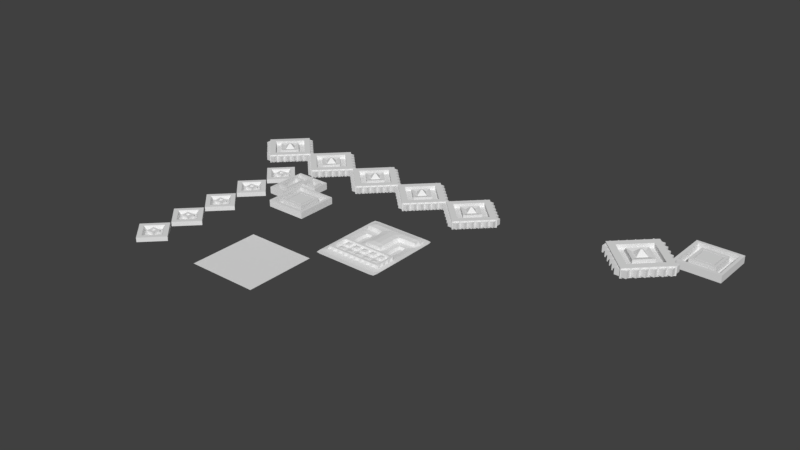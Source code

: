 # Source: wall.blend  (saved by Blender 2.78.0; exported with 4.5.12 LTS)
import bpy
from mathutils import Matrix  # noqa: F401  (used for matrix-valued properties, if any)

bpy.ops.wm.read_factory_settings(use_empty=True)
scene = bpy.context.scene
scene.name = 'Scene'

# ---- collections
col_collection_1 = bpy.data.collections.new('Collection 1'); scene.collection.children.link(col_collection_1)

# ---- world
world_world = bpy.data.worlds.new('World'); scene.world = world_world
world_world.color = (0.05088, 0.05088, 0.05088)
world_world.use_sun_shadow = False
world_world.sun_shadow_jitter_overblur = 0.0
world_world.cycles.sampling_method = 'MANUAL'

# ---- meshes
me_plane_001 = bpy.data.meshes.new('Plane.001')
me_plane_001.from_pydata([(-1.0, -1.0, 0.0), (1.0, -1.0, 0.0), (-1.0, 1.0, 0.0), (1.0, 1.0, 0.0)], [], [(0, 1, 3, 2)])
me_plane_001.use_remesh_preserve_volume = False
me_plane_001.use_remesh_preserve_attributes = False
me_plane_001.use_mirror_vertex_groups = False
me_plane_001.update()
me_plane_006 = bpy.data.meshes.new('Plane.006')
me_plane_006.from_pydata([(-1.0, -1.0, 0.0), (1.0, -1.0, 0.0), (-1.0, 1.0, 0.0), (1.0, 1.0, 0.0), (-1.0, 1.0, 0.3297), (-1.0, -1.0, 0.3297), (1.0, -1.0, 0.3297), (1.0, 1.0, 0.3297), (-0.8653, 0.8653, 0.3297), (-0.8653, -0.8653, 0.3297), (0.8653, -0.8653, 0.3297), (0.8653, 0.8653, 0.3297), (-0.8653, 0.8653, -0.01137), (-0.8653, -0.8653, -0.01137), (0.8653, -0.8653, -0.01137), (0.8653, 0.8653, -0.01137), (-0.5644, 0.5644, -0.01137), (-0.5644, -0.5644, -0.01137), (0.5644, -0.5644, -0.01137), (0.5644, 0.5644, -0.01137), (-0.5644, 0.5644, 0.3304), (-0.5644, -0.5644, 0.3304), (0.5644, -0.5644, 0.3304), (0.5644, 0.5644, 0.3304), (-0.4485, 0.4485, 0.3304), (-0.4485, -0.4485, 0.3304), (0.4485, -0.4485, 0.3304), (0.4485, 0.4485, 0.3304), (-0.4485, 0.4485, -0.02853), (-0.4485, -0.4485, -0.02853), (0.4485, -0.4485, -0.02853), (0.4485, 0.4485, -0.02853), (-0.3954, 0.3954, -0.02853), (-0.3954, -0.3954, -0.02853), (0.3954, -0.3954, -0.02853), (0.3954, 0.3954, -0.02853), (-0.3954, 0.3954, 0.3304), (-0.3954, -0.3954, 0.3304), (0.3954, -0.3954, 0.3304), (0.3954, 0.3954, 0.3304)], [], [(0, 2, 3, 1), (7, 4, 8, 11), (3, 2, 4, 7), (0, 1, 6, 5), (1, 3, 7, 6), (2, 0, 5, 4), (10, 11, 15, 14), (5, 6, 10, 9), (6, 7, 11, 10), (4, 5, 9, 8), (15, 12, 16, 19), (8, 9, 13, 12), (11, 8, 12, 15), (9, 10, 14, 13), (17, 18, 22, 21), (13, 14, 18, 17), (14, 15, 19, 18), (12, 13, 17, 16), (22, 23, 27, 26), (18, 19, 23, 22), (16, 17, 21, 20), (19, 16, 20, 23), (27, 24, 28, 31), (20, 21, 25, 24), (23, 20, 24, 27), (21, 22, 26, 25), (30, 31, 35, 34), (25, 26, 30, 29), (26, 27, 31, 30), (24, 25, 29, 28), (34, 35, 39, 38), (28, 29, 33, 32), (31, 28, 32, 35), (29, 30, 34, 33), (37, 38, 39, 36), (32, 33, 37, 36), (35, 32, 36, 39), (33, 34, 38, 37)])
me_plane_006.use_remesh_preserve_volume = False
me_plane_006.use_remesh_preserve_attributes = False
me_plane_006.use_mirror_vertex_groups = False
me_plane_006.update()
me_plane_005 = bpy.data.meshes.new('Plane.005')
me_plane_005.from_pydata([(-1.0, -1.0, 0.0), (1.0, -1.0, 0.0), (-1.0, 1.0, 0.0), (1.0, 1.0, 0.0), (-1.0, 1.0, 0.3297), (-1.0, -1.0, 0.3297), (1.0, -1.0, 0.3297), (1.0, 1.0, 0.3297), (-0.8653, 0.8653, 0.3297), (-0.8653, -0.8653, 0.3297), (0.8653, -0.8653, 0.3297), (0.8653, 0.8653, 0.3297), (-0.8653, 0.8653, -0.01137), (-0.8653, -0.8653, -0.01137), (0.8653, -0.8653, -0.01137), (0.8653, 0.8653, -0.01137), (-0.5644, 0.5644, -0.01137), (-0.5644, -0.5644, -0.01137), (0.5644, -0.5644, -0.01137), (0.5644, 0.5644, -0.01137), (-0.5644, 0.5644, 0.3304), (-0.5644, -0.5644, 0.3304), (0.5644, -0.5644, 0.3304), (0.5644, 0.5644, 0.3304), (-0.4485, 0.4485, 0.3304), (-0.4485, -0.4485, 0.3304), (0.4485, -0.4485, 0.3304), (0.4485, 0.4485, 0.3304), (-0.4485, 0.4485, -0.02853), (-0.4485, -0.4485, -0.02853), (0.4485, -0.4485, -0.02853), (0.4485, 0.4485, -0.02853)], [], [(0, 2, 3, 1), (7, 4, 8, 11), (3, 2, 4, 7), (0, 1, 6, 5), (1, 3, 7, 6), (2, 0, 5, 4), (10, 11, 15, 14), (5, 6, 10, 9), (6, 7, 11, 10), (4, 5, 9, 8), (15, 12, 16, 19), (8, 9, 13, 12), (11, 8, 12, 15), (9, 10, 14, 13), (17, 18, 22, 21), (13, 14, 18, 17), (14, 15, 19, 18), (12, 13, 17, 16), (22, 23, 27, 26), (18, 19, 23, 22), (16, 17, 21, 20), (19, 16, 20, 23), (27, 24, 28, 31), (20, 21, 25, 24), (23, 20, 24, 27), (21, 22, 26, 25), (29, 30, 31, 28), (25, 26, 30, 29), (26, 27, 31, 30), (24, 25, 29, 28)])
me_plane_005.use_remesh_preserve_volume = False
me_plane_005.use_remesh_preserve_attributes = False
me_plane_005.use_mirror_vertex_groups = False
me_plane_005.update()
me_plane_004 = bpy.data.meshes.new('Plane.004')
me_plane_004.from_pydata([(-1.0, -1.0, 0.0), (1.0, -1.0, 0.0), (-1.0, 1.0, 0.0), (1.0, 1.0, 0.0), (-1.0, 1.0, 0.3297), (-1.0, -1.0, 0.3297), (1.0, -1.0, 0.3297), (1.0, 1.0, 0.3297), (-0.8653, 0.8653, 0.3297), (-0.8653, -0.8653, 0.3297), (0.8653, -0.8653, 0.3297), (0.8653, 0.8653, 0.3297), (-0.8653, 0.8653, -0.01137), (-0.8653, -0.8653, -0.01137), (0.8653, -0.8653, -0.01137), (0.8653, 0.8653, -0.01137), (-0.5644, 0.5644, -0.01137), (-0.5644, -0.5644, -0.01137), (0.5644, -0.5644, -0.01137), (0.5644, 0.5644, -0.01137), (-0.5644, 0.5644, 0.3304), (-0.5644, -0.5644, 0.3304), (0.5644, -0.5644, 0.3304), (0.5644, 0.5644, 0.3304), (-0.4485, 0.4485, 0.3304), (-0.4485, -0.4485, 0.3304), (0.4485, -0.4485, 0.3304), (0.4485, 0.4485, 0.3304), (-0.4485, 0.4485, -0.02853), (-0.4485, -0.4485, -0.02853), (0.4485, -0.4485, -0.02853), (0.4485, 0.4485, -0.02853)], [], [(0, 2, 3, 1), (7, 4, 8, 11), (3, 2, 4, 7), (0, 1, 6, 5), (1, 3, 7, 6), (2, 0, 5, 4), (10, 11, 15, 14), (5, 6, 10, 9), (6, 7, 11, 10), (4, 5, 9, 8), (15, 12, 16, 19), (8, 9, 13, 12), (11, 8, 12, 15), (9, 10, 14, 13), (17, 18, 22, 21), (13, 14, 18, 17), (14, 15, 19, 18), (12, 13, 17, 16), (22, 23, 27, 26), (18, 19, 23, 22), (16, 17, 21, 20), (19, 16, 20, 23), (27, 24, 28, 31), (20, 21, 25, 24), (23, 20, 24, 27), (21, 22, 26, 25), (29, 30, 31, 28), (25, 26, 30, 29), (26, 27, 31, 30), (24, 25, 29, 28)])
me_plane_004.use_remesh_preserve_volume = False
me_plane_004.use_remesh_preserve_attributes = False
me_plane_004.use_mirror_vertex_groups = False
me_plane_004.update()
me_plane_003 = bpy.data.meshes.new('Plane.003')
me_plane_003.from_pydata([(-1.0, -1.0, 0.0), (1.0, -1.0, 0.0), (-1.0, 1.0, 0.0), (1.0, 1.0, 0.0), (-1.0, 1.0, 0.3297), (-1.0, -1.0, 0.3297), (1.0, -1.0, 0.3297), (1.0, 1.0, 0.3297), (-0.8653, 0.8653, 0.3297), (-0.8653, -0.8653, 0.3297), (0.8653, -0.8653, 0.3297), (0.8653, 0.8653, 0.3297), (-0.8653, 0.8653, -0.01137), (-0.8653, -0.8653, -0.01137), (0.8653, -0.8653, -0.01137), (0.8653, 0.8653, -0.01137), (-0.5644, 0.5644, -0.01137), (-0.5644, -0.5644, -0.01137), (0.5644, -0.5644, -0.01137), (0.5644, 0.5644, -0.01137), (-0.5644, 0.5644, 0.3304), (-0.5644, -0.5644, 0.3304), (0.5644, -0.5644, 0.3304), (0.5644, 0.5644, 0.3304), (-0.4485, 0.4485, 0.3304), (-0.4485, -0.4485, 0.3304), (0.4485, -0.4485, 0.3304), (0.4485, 0.4485, 0.3304), (-0.4485, 0.4485, -0.02853), (-0.4485, -0.4485, -0.02853), (0.4485, -0.4485, -0.02853), (0.4485, 0.4485, -0.02853), (-0.3954, 0.3954, -0.02853), (-0.3954, -0.3954, -0.02853), (0.3954, -0.3954, -0.02853), (0.3954, 0.3954, -0.02853), (-0.3954, 0.3954, 0.3304), (-0.3954, -0.3954, 0.3304), (0.3954, -0.3954, 0.3304), (0.3954, 0.3954, 0.3304)], [], [(0, 2, 3, 1), (7, 4, 8, 11), (3, 2, 4, 7), (0, 1, 6, 5), (1, 3, 7, 6), (2, 0, 5, 4), (10, 11, 15, 14), (5, 6, 10, 9), (6, 7, 11, 10), (4, 5, 9, 8), (15, 12, 16, 19), (8, 9, 13, 12), (11, 8, 12, 15), (9, 10, 14, 13), (17, 18, 22, 21), (13, 14, 18, 17), (14, 15, 19, 18), (12, 13, 17, 16), (22, 23, 27, 26), (18, 19, 23, 22), (16, 17, 21, 20), (19, 16, 20, 23), (27, 24, 28, 31), (20, 21, 25, 24), (23, 20, 24, 27), (21, 22, 26, 25), (30, 31, 35, 34), (25, 26, 30, 29), (26, 27, 31, 30), (24, 25, 29, 28), (34, 35, 39, 38), (28, 29, 33, 32), (31, 28, 32, 35), (29, 30, 34, 33), (37, 38, 39, 36), (32, 33, 37, 36), (35, 32, 36, 39), (33, 34, 38, 37)])
me_plane_003.use_remesh_preserve_volume = False
me_plane_003.use_remesh_preserve_attributes = False
me_plane_003.use_mirror_vertex_groups = False
me_plane_003.update()
me_cube_030 = bpy.data.meshes.new('Cube.030')
me_cube_030.from_pydata([(0.0, -1.414, -0.2), (0.0, -1.414, 0.2), (-1.414, 0.0, -0.2), (-1.414, 0.0, 0.2), (1.414, 0.0, -0.2), (1.414, 0.0, 0.2), (0.0, 1.414, -0.2), (0.0, 1.414, 0.2), (0.0, -1.007, 0.2), (-1.007, 0.0, 0.2), (0.0, 1.007, 0.2), (1.007, 0.0, 0.2), (0.0, -0.6063, 0.2), (-0.6063, 0.0, 0.2), (0.0, 0.6063, 0.2), (0.6063, 0.0, 0.2), (0.0, -1.007, 0.00456), (-1.007, 0.0, 0.00456), (0.0, 1.007, 0.00456), (1.007, 0.0, 0.00456), (0.0, -0.6063, 0.00456), (-0.6063, 0.0, 0.00456), (0.0, 0.6063, 0.00456), (0.6063, 0.0, 0.00456), (0.0, -0.3122, 0.1544), (-0.3122, 0.0, 0.1544), (0.0, 0.3122, 0.1544), (0.3122, 0.0, 0.1544), (0.0, -0.04968, 0.3747), (-0.04968, 0.0, 0.3747), (0.0, 0.04968, 0.3747), (0.04968, 0.0, 0.3747), (1.397, 0.0249, -0.1389), (1.397, 0.0249, 0.1389), (1.173, 0.0249, -0.1389), (1.173, 0.0249, 0.1389), (1.397, 0.2492, -0.1389), (1.397, 0.2492, 0.1389), (1.173, 0.2492, -0.1389), (1.173, 0.2492, 0.1389), (1.141, 0.2626, -0.1389), (1.141, 0.2626, 0.1389), (0.9169, 0.2626, -0.1389), (0.9169, 0.2626, 0.1389), (1.141, 0.4869, -0.1389), (1.141, 0.4869, 0.1389), (0.9169, 0.4869, -0.1389), (0.9169, 0.4869, 0.1389), (0.9157, 0.4881, -0.1389), (0.9157, 0.4881, 0.1389), (0.6914, 0.4881, -0.1389), (0.6914, 0.4881, 0.1389), (0.9157, 0.7124, -0.1389), (0.9157, 0.7124, 0.1389), (0.6914, 0.7124, -0.1389), (0.6914, 0.7124, 0.1389), (0.6902, 0.7075, -0.1389), (0.6902, 0.7075, 0.1389), (0.4659, 0.7075, -0.1389), (0.4659, 0.7075, 0.1389), (0.6902, 0.9318, -0.1389), (0.6902, 0.9318, 0.1389), (0.4659, 0.9318, -0.1389), (0.4659, 0.9318, 0.1389), (0.4708, 0.933, -0.1389), (0.4708, 0.933, 0.1389), (0.2465, 0.933, -0.1389), (0.2465, 0.933, 0.1389), (0.4708, 1.157, -0.1389), (0.4708, 1.157, 0.1389), (0.2465, 1.157, -0.1389), (0.2465, 1.157, 0.1389), (0.2513, 1.146, -0.1389), (0.2513, 1.146, 0.1389), (0.02705, 1.146, -0.1389), (0.02705, 1.146, 0.1389), (0.2513, 1.371, -0.1389), (0.2513, 1.371, 0.1389), (0.02705, 1.371, -0.1389), (0.02705, 1.371, 0.1389), (-1.146, 0.2513, -0.1389), (-1.146, 0.2513, 0.1389), (-1.146, 0.02705, -0.1389), (-1.146, 0.02705, 0.1389), (-1.371, 0.2513, -0.1389), (-1.371, 0.2513, 0.1389), (-1.371, 0.02705, -0.1389), (-1.371, 0.02705, 0.1389), (-0.933, 0.4708, -0.1389), (-0.933, 0.4708, 0.1389), (-0.933, 0.2465, -0.1389), (-0.933, 0.2465, 0.1389), (-1.157, 0.4708, -0.1389), (-1.157, 0.4708, 0.1389), (-1.157, 0.2465, -0.1389), (-1.157, 0.2465, 0.1389), (-0.7075, 0.6902, -0.1389), (-0.7075, 0.6902, 0.1389), (-0.7075, 0.4659, -0.1389), (-0.7075, 0.4659, 0.1389), (-0.9318, 0.6902, -0.1389), (-0.9318, 0.6902, 0.1389), (-0.9318, 0.4659, -0.1389), (-0.9318, 0.4659, 0.1389), (-0.4881, 0.9157, -0.1389), (-0.4881, 0.9157, 0.1389), (-0.4881, 0.6914, -0.1389), (-0.4881, 0.6914, 0.1389), (-0.7124, 0.9157, -0.1389), (-0.7124, 0.9157, 0.1389), (-0.7124, 0.6914, -0.1389), (-0.7124, 0.6914, 0.1389), (-0.2626, 1.141, -0.1389), (-0.2626, 1.141, 0.1389), (-0.2626, 0.9169, -0.1389), (-0.2626, 0.9169, 0.1389), (-0.4869, 1.141, -0.1389), (-0.4869, 1.141, 0.1389), (-0.4869, 0.9169, -0.1389), (-0.4869, 0.9169, 0.1389), (-0.0249, 1.397, -0.1389), (-0.0249, 1.397, 0.1389), (-0.0249, 1.173, -0.1389), (-0.0249, 1.173, 0.1389), (-0.2492, 1.397, -0.1389), (-0.2492, 1.397, 0.1389), (-0.2492, 1.173, -0.1389), (-0.2492, 1.173, 0.1389), (-1.397, -0.0249, -0.1389), (-1.397, -0.0249, 0.1389), (-1.173, -0.0249, -0.1389), (-1.173, -0.0249, 0.1389), (-1.397, -0.2492, -0.1389), (-1.397, -0.2492, 0.1389), (-1.173, -0.2492, -0.1389), (-1.173, -0.2492, 0.1389), (-1.141, -0.2626, -0.1389), (-1.141, -0.2626, 0.1389), (-0.9169, -0.2626, -0.1389), (-0.9169, -0.2626, 0.1389), (-1.141, -0.4869, -0.1389), (-1.141, -0.4869, 0.1389), (-0.9169, -0.4869, -0.1389), (-0.9169, -0.4869, 0.1389), (-0.9157, -0.4881, -0.1389), (-0.9157, -0.4881, 0.1389), (-0.6914, -0.4881, -0.1389), (-0.6914, -0.4881, 0.1389), (-0.9157, -0.7124, -0.1389), (-0.9157, -0.7124, 0.1389), (-0.6914, -0.7124, -0.1389), (-0.6914, -0.7124, 0.1389), (-0.6902, -0.7075, -0.1389), (-0.6902, -0.7075, 0.1389), (-0.4659, -0.7075, -0.1389), (-0.4659, -0.7075, 0.1389), (-0.6902, -0.9318, -0.1389), (-0.6902, -0.9318, 0.1389), (-0.4659, -0.9318, -0.1389), (-0.4659, -0.9318, 0.1389), (-0.4708, -0.933, -0.1389), (-0.4708, -0.933, 0.1389), (-0.2465, -0.933, -0.1389), (-0.2465, -0.933, 0.1389), (-0.4708, -1.157, -0.1389), (-0.4708, -1.157, 0.1389), (-0.2465, -1.157, -0.1389), (-0.2465, -1.157, 0.1389), (-0.2513, -1.146, -0.1389), (-0.2513, -1.146, 0.1389), (-0.02705, -1.146, -0.1389), (-0.02705, -1.146, 0.1389), (-0.2513, -1.371, -0.1389), (-0.2513, -1.371, 0.1389), (-0.02705, -1.371, -0.1389), (-0.02705, -1.371, 0.1389), (1.146, -0.2513, -0.1389), (1.146, -0.2513, 0.1389), (1.146, -0.02705, -0.1389), (1.146, -0.02705, 0.1389), (1.371, -0.2513, -0.1389), (1.371, -0.2513, 0.1389), (1.371, -0.02705, -0.1389), (1.371, -0.02705, 0.1389), (0.933, -0.4708, -0.1389), (0.933, -0.4708, 0.1389), (0.933, -0.2465, -0.1389), (0.933, -0.2465, 0.1389), (1.157, -0.4708, -0.1389), (1.157, -0.4708, 0.1389), (1.157, -0.2465, -0.1389), (1.157, -0.2465, 0.1389), (0.7075, -0.6902, -0.1389), (0.7075, -0.6902, 0.1389), (0.7075, -0.4659, -0.1389), (0.7075, -0.4659, 0.1389), (0.9318, -0.6902, -0.1389), (0.9318, -0.6902, 0.1389), (0.9318, -0.4659, -0.1389), (0.9318, -0.4659, 0.1389), (0.4881, -0.9157, -0.1389), (0.4881, -0.9157, 0.1389), (0.4881, -0.6914, -0.1389), (0.4881, -0.6914, 0.1389), (0.7124, -0.9157, -0.1389), (0.7124, -0.9157, 0.1389), (0.7124, -0.6914, -0.1389), (0.7124, -0.6914, 0.1389), (0.2626, -1.141, -0.1389), (0.2626, -1.141, 0.1389), (0.2626, -0.9169, -0.1389), (0.2626, -0.9169, 0.1389), (0.4869, -1.141, -0.1389), (0.4869, -1.141, 0.1389), (0.4869, -0.9169, -0.1389), (0.4869, -0.9169, 0.1389), (0.0249, -1.397, -0.1389), (0.0249, -1.397, 0.1389), (0.0249, -1.173, -0.1389), (0.0249, -1.173, 0.1389), (0.2492, -1.397, -0.1389), (0.2492, -1.397, 0.1389), (0.2492, -1.173, -0.1389), (0.2492, -1.173, 0.1389)], [], [(0, 1, 3, 2), (2, 3, 7, 6), (6, 7, 5, 4), (4, 5, 1, 0), (2, 6, 4, 0), (5, 7, 10, 11), (13, 14, 22, 21), (3, 1, 8, 9), (1, 5, 11, 8), (7, 3, 9, 10), (15, 14, 26, 27), (9, 8, 16, 17), (15, 12, 20, 23), (11, 10, 18, 19), (19, 18, 22, 23), (17, 16, 20, 21), (16, 19, 23, 20), (18, 17, 21, 22), (8, 11, 19, 16), (10, 9, 17, 18), (14, 15, 23, 22), (12, 13, 21, 20), (25, 24, 28, 29), (13, 12, 24, 25), (12, 15, 27, 24), (14, 13, 25, 26), (30, 29, 28, 31), (24, 27, 31, 28), (26, 25, 29, 30), (27, 26, 30, 31), (32, 33, 35, 34), (34, 35, 39, 38), (38, 39, 37, 36), (36, 37, 33, 32), (34, 38, 36, 32), (39, 35, 33, 37), (40, 41, 43, 42), (42, 43, 47, 46), (46, 47, 45, 44), (44, 45, 41, 40), (42, 46, 44, 40), (47, 43, 41, 45), (48, 49, 51, 50), (50, 51, 55, 54), (54, 55, 53, 52), (52, 53, 49, 48), (50, 54, 52, 48), (55, 51, 49, 53), (56, 57, 59, 58), (58, 59, 63, 62), (62, 63, 61, 60), (60, 61, 57, 56), (58, 62, 60, 56), (63, 59, 57, 61), (64, 65, 67, 66), (66, 67, 71, 70), (70, 71, 69, 68), (68, 69, 65, 64), (66, 70, 68, 64), (71, 67, 65, 69), (72, 73, 75, 74), (74, 75, 79, 78), (78, 79, 77, 76), (76, 77, 73, 72), (74, 78, 76, 72), (79, 75, 73, 77), (80, 81, 83, 82), (82, 83, 87, 86), (86, 87, 85, 84), (84, 85, 81, 80), (82, 86, 84, 80), (87, 83, 81, 85), (88, 89, 91, 90), (90, 91, 95, 94), (94, 95, 93, 92), (92, 93, 89, 88), (90, 94, 92, 88), (95, 91, 89, 93), (96, 97, 99, 98), (98, 99, 103, 102), (102, 103, 101, 100), (100, 101, 97, 96), (98, 102, 100, 96), (103, 99, 97, 101), (104, 105, 107, 106), (106, 107, 111, 110), (110, 111, 109, 108), (108, 109, 105, 104), (106, 110, 108, 104), (111, 107, 105, 109), (112, 113, 115, 114), (114, 115, 119, 118), (118, 119, 117, 116), (116, 117, 113, 112), (114, 118, 116, 112), (119, 115, 113, 117), (120, 121, 123, 122), (122, 123, 127, 126), (126, 127, 125, 124), (124, 125, 121, 120), (122, 126, 124, 120), (127, 123, 121, 125), (128, 129, 131, 130), (130, 131, 135, 134), (134, 135, 133, 132), (132, 133, 129, 128), (130, 134, 132, 128), (135, 131, 129, 133), (136, 137, 139, 138), (138, 139, 143, 142), (142, 143, 141, 140), (140, 141, 137, 136), (138, 142, 140, 136), (143, 139, 137, 141), (144, 145, 147, 146), (146, 147, 151, 150), (150, 151, 149, 148), (148, 149, 145, 144), (146, 150, 148, 144), (151, 147, 145, 149), (152, 153, 155, 154), (154, 155, 159, 158), (158, 159, 157, 156), (156, 157, 153, 152), (154, 158, 156, 152), (159, 155, 153, 157), (160, 161, 163, 162), (162, 163, 167, 166), (166, 167, 165, 164), (164, 165, 161, 160), (162, 166, 164, 160), (167, 163, 161, 165), (168, 169, 171, 170), (170, 171, 175, 174), (174, 175, 173, 172), (172, 173, 169, 168), (170, 174, 172, 168), (175, 171, 169, 173), (176, 177, 179, 178), (178, 179, 183, 182), (182, 183, 181, 180), (180, 181, 177, 176), (178, 182, 180, 176), (183, 179, 177, 181), (184, 185, 187, 186), (186, 187, 191, 190), (190, 191, 189, 188), (188, 189, 185, 184), (186, 190, 188, 184), (191, 187, 185, 189), (192, 193, 195, 194), (194, 195, 199, 198), (198, 199, 197, 196), (196, 197, 193, 192), (194, 198, 196, 192), (199, 195, 193, 197), (200, 201, 203, 202), (202, 203, 207, 206), (206, 207, 205, 204), (204, 205, 201, 200), (202, 206, 204, 200), (207, 203, 201, 205), (208, 209, 211, 210), (210, 211, 215, 214), (214, 215, 213, 212), (212, 213, 209, 208), (210, 214, 212, 208), (215, 211, 209, 213), (216, 217, 219, 218), (218, 219, 223, 222), (222, 223, 221, 220), (220, 221, 217, 216), (218, 222, 220, 216), (223, 219, 217, 221)])
me_cube_030.use_remesh_preserve_volume = False
me_cube_030.use_remesh_preserve_attributes = False
me_cube_030.use_mirror_vertex_groups = False
me_cube_030.update()
me_cube_005 = bpy.data.meshes.new('Cube.005')
me_cube_005.from_pydata([(0.0, -1.414, -0.2), (0.0, -1.414, 0.2), (-1.414, 0.0, -0.2), (-1.414, 0.0, 0.2), (1.414, 0.0, -0.2), (1.414, 0.0, 0.2), (0.0, 1.414, -0.2), (0.0, 1.414, 0.2), (0.0, -1.007, 0.2), (-1.007, 0.0, 0.2), (0.0, 1.007, 0.2), (1.007, 0.0, 0.2), (0.0, -0.6063, 0.2), (-0.6063, 0.0, 0.2), (0.0, 0.6063, 0.2), (0.6063, 0.0, 0.2), (0.0, -1.007, 0.00456), (-1.007, 0.0, 0.00456), (0.0, 1.007, 0.00456), (1.007, 0.0, 0.00456), (0.0, -0.6063, 0.00456), (-0.6063, 0.0, 0.00456), (0.0, 0.6063, 0.00456), (0.6063, 0.0, 0.00456), (0.0, -0.3122, 0.1544), (-0.3122, 0.0, 0.1544), (0.0, 0.3122, 0.1544), (0.3122, 0.0, 0.1544), (0.0, -0.04968, 0.3747), (-0.04968, 0.0, 0.3747), (0.0, 0.04968, 0.3747), (0.04968, 0.0, 0.3747)], [], [(0, 1, 3, 2), (2, 3, 7, 6), (6, 7, 5, 4), (4, 5, 1, 0), (2, 6, 4, 0), (5, 7, 10, 11), (13, 14, 22, 21), (3, 1, 8, 9), (1, 5, 11, 8), (7, 3, 9, 10), (15, 14, 26, 27), (9, 8, 16, 17), (15, 12, 20, 23), (11, 10, 18, 19), (19, 18, 22, 23), (17, 16, 20, 21), (16, 19, 23, 20), (18, 17, 21, 22), (8, 11, 19, 16), (10, 9, 17, 18), (14, 15, 23, 22), (12, 13, 21, 20), (25, 24, 28, 29), (13, 12, 24, 25), (12, 15, 27, 24), (14, 13, 25, 26), (30, 29, 28, 31), (24, 27, 31, 28), (26, 25, 29, 30), (27, 26, 30, 31)])
me_cube_005.use_remesh_preserve_volume = False
me_cube_005.use_remesh_preserve_attributes = False
me_cube_005.use_mirror_vertex_groups = False
me_cube_005.update()
me_cube_029 = bpy.data.meshes.new('Cube.029')
me_cube_029.from_pydata([(-1.0, -1.0, -1.0), (-1.0, -1.0, 1.0), (-1.0, 1.0, -1.0), (-1.0, 1.0, 1.0), (1.0, -1.0, -1.0), (1.0, -1.0, 1.0), (1.0, 1.0, -1.0), (1.0, 1.0, 1.0)], [], [(0, 1, 3, 2), (2, 3, 7, 6), (6, 7, 5, 4), (4, 5, 1, 0), (2, 6, 4, 0), (7, 3, 1, 5)])
me_cube_029.use_remesh_preserve_volume = False
me_cube_029.use_remesh_preserve_attributes = False
me_cube_029.use_mirror_vertex_groups = False
me_cube_029.update()
me_cube_028 = bpy.data.meshes.new('Cube.028')
me_cube_028.from_pydata([(-1.0, -1.0, -1.0), (-1.0, -1.0, 1.0), (-1.0, 1.0, -1.0), (-1.0, 1.0, 1.0), (1.0, -1.0, -1.0), (1.0, -1.0, 1.0), (1.0, 1.0, -1.0), (1.0, 1.0, 1.0)], [], [(0, 1, 3, 2), (2, 3, 7, 6), (6, 7, 5, 4), (4, 5, 1, 0), (2, 6, 4, 0), (7, 3, 1, 5)])
me_cube_028.use_remesh_preserve_volume = False
me_cube_028.use_remesh_preserve_attributes = False
me_cube_028.use_mirror_vertex_groups = False
me_cube_028.update()
me_cube_027 = bpy.data.meshes.new('Cube.027')
me_cube_027.from_pydata([(-1.0, -1.0, -1.0), (-1.0, -1.0, 1.0), (-1.0, 1.0, -1.0), (-1.0, 1.0, 1.0), (1.0, -1.0, -1.0), (1.0, -1.0, 1.0), (1.0, 1.0, -1.0), (1.0, 1.0, 1.0)], [], [(0, 1, 3, 2), (2, 3, 7, 6), (6, 7, 5, 4), (4, 5, 1, 0), (2, 6, 4, 0), (7, 3, 1, 5)])
me_cube_027.use_remesh_preserve_volume = False
me_cube_027.use_remesh_preserve_attributes = False
me_cube_027.use_mirror_vertex_groups = False
me_cube_027.update()
me_cube_026 = bpy.data.meshes.new('Cube.026')
me_cube_026.from_pydata([(-1.0, -1.0, -1.0), (-1.0, -1.0, 1.0), (-1.0, 1.0, -1.0), (-1.0, 1.0, 1.0), (1.0, -1.0, -1.0), (1.0, -1.0, 1.0), (1.0, 1.0, -1.0), (1.0, 1.0, 1.0)], [], [(0, 1, 3, 2), (2, 3, 7, 6), (6, 7, 5, 4), (4, 5, 1, 0), (2, 6, 4, 0), (7, 3, 1, 5)])
me_cube_026.use_remesh_preserve_volume = False
me_cube_026.use_remesh_preserve_attributes = False
me_cube_026.use_mirror_vertex_groups = False
me_cube_026.update()
me_cube_025 = bpy.data.meshes.new('Cube.025')
me_cube_025.from_pydata([(-1.0, -1.0, -1.0), (-1.0, -1.0, 1.0), (-1.0, 1.0, -1.0), (-1.0, 1.0, 1.0), (1.0, -1.0, -1.0), (1.0, -1.0, 1.0), (1.0, 1.0, -1.0), (1.0, 1.0, 1.0)], [], [(0, 1, 3, 2), (2, 3, 7, 6), (6, 7, 5, 4), (4, 5, 1, 0), (2, 6, 4, 0), (7, 3, 1, 5)])
me_cube_025.use_remesh_preserve_volume = False
me_cube_025.use_remesh_preserve_attributes = False
me_cube_025.use_mirror_vertex_groups = False
me_cube_025.update()
me_cube_024 = bpy.data.meshes.new('Cube.024')
me_cube_024.from_pydata([(-1.0, -1.0, -1.0), (-1.0, -1.0, 1.0), (-1.0, 1.0, -1.0), (-1.0, 1.0, 1.0), (1.0, -1.0, -1.0), (1.0, -1.0, 1.0), (1.0, 1.0, -1.0), (1.0, 1.0, 1.0)], [], [(0, 1, 3, 2), (2, 3, 7, 6), (6, 7, 5, 4), (4, 5, 1, 0), (2, 6, 4, 0), (7, 3, 1, 5)])
me_cube_024.use_remesh_preserve_volume = False
me_cube_024.use_remesh_preserve_attributes = False
me_cube_024.use_mirror_vertex_groups = False
me_cube_024.update()
me_cube_023 = bpy.data.meshes.new('Cube.023')
me_cube_023.from_pydata([(-1.0, -1.0, -1.0), (-1.0, -1.0, 1.0), (-1.0, 1.0, -1.0), (-1.0, 1.0, 1.0), (1.0, -1.0, -1.0), (1.0, -1.0, 1.0), (1.0, 1.0, -1.0), (1.0, 1.0, 1.0)], [], [(0, 1, 3, 2), (2, 3, 7, 6), (6, 7, 5, 4), (4, 5, 1, 0), (2, 6, 4, 0), (7, 3, 1, 5)])
me_cube_023.use_remesh_preserve_volume = False
me_cube_023.use_remesh_preserve_attributes = False
me_cube_023.use_mirror_vertex_groups = False
me_cube_023.update()
me_cube_022 = bpy.data.meshes.new('Cube.022')
me_cube_022.from_pydata([(-1.0, -1.0, -1.0), (-1.0, -1.0, 1.0), (-1.0, 1.0, -1.0), (-1.0, 1.0, 1.0), (1.0, -1.0, -1.0), (1.0, -1.0, 1.0), (1.0, 1.0, -1.0), (1.0, 1.0, 1.0)], [], [(0, 1, 3, 2), (2, 3, 7, 6), (6, 7, 5, 4), (4, 5, 1, 0), (2, 6, 4, 0), (7, 3, 1, 5)])
me_cube_022.use_remesh_preserve_volume = False
me_cube_022.use_remesh_preserve_attributes = False
me_cube_022.use_mirror_vertex_groups = False
me_cube_022.update()
me_cube_021 = bpy.data.meshes.new('Cube.021')
me_cube_021.from_pydata([(-1.0, -1.0, -1.0), (-1.0, -1.0, 1.0), (-1.0, 1.0, -1.0), (-1.0, 1.0, 1.0), (1.0, -1.0, -1.0), (1.0, -1.0, 1.0), (1.0, 1.0, -1.0), (1.0, 1.0, 1.0)], [], [(0, 1, 3, 2), (2, 3, 7, 6), (6, 7, 5, 4), (4, 5, 1, 0), (2, 6, 4, 0), (7, 3, 1, 5)])
me_cube_021.use_remesh_preserve_volume = False
me_cube_021.use_remesh_preserve_attributes = False
me_cube_021.use_mirror_vertex_groups = False
me_cube_021.update()
me_cube_020 = bpy.data.meshes.new('Cube.020')
me_cube_020.from_pydata([(-1.0, -1.0, -1.0), (-1.0, -1.0, 1.0), (-1.0, 1.0, -1.0), (-1.0, 1.0, 1.0), (1.0, -1.0, -1.0), (1.0, -1.0, 1.0), (1.0, 1.0, -1.0), (1.0, 1.0, 1.0)], [], [(0, 1, 3, 2), (2, 3, 7, 6), (6, 7, 5, 4), (4, 5, 1, 0), (2, 6, 4, 0), (7, 3, 1, 5)])
me_cube_020.use_remesh_preserve_volume = False
me_cube_020.use_remesh_preserve_attributes = False
me_cube_020.use_mirror_vertex_groups = False
me_cube_020.update()
me_cube_019 = bpy.data.meshes.new('Cube.019')
me_cube_019.from_pydata([(-1.0, -1.0, -1.0), (-1.0, -1.0, 1.0), (-1.0, 1.0, -1.0), (-1.0, 1.0, 1.0), (1.0, -1.0, -1.0), (1.0, -1.0, 1.0), (1.0, 1.0, -1.0), (1.0, 1.0, 1.0)], [], [(0, 1, 3, 2), (2, 3, 7, 6), (6, 7, 5, 4), (4, 5, 1, 0), (2, 6, 4, 0), (7, 3, 1, 5)])
me_cube_019.use_remesh_preserve_volume = False
me_cube_019.use_remesh_preserve_attributes = False
me_cube_019.use_mirror_vertex_groups = False
me_cube_019.update()
me_cube_018 = bpy.data.meshes.new('Cube.018')
me_cube_018.from_pydata([(-1.0, -1.0, -1.0), (-1.0, -1.0, 1.0), (-1.0, 1.0, -1.0), (-1.0, 1.0, 1.0), (1.0, -1.0, -1.0), (1.0, -1.0, 1.0), (1.0, 1.0, -1.0), (1.0, 1.0, 1.0)], [], [(0, 1, 3, 2), (2, 3, 7, 6), (6, 7, 5, 4), (4, 5, 1, 0), (2, 6, 4, 0), (7, 3, 1, 5)])
me_cube_018.use_remesh_preserve_volume = False
me_cube_018.use_remesh_preserve_attributes = False
me_cube_018.use_mirror_vertex_groups = False
me_cube_018.update()
me_cube_017 = bpy.data.meshes.new('Cube.017')
me_cube_017.from_pydata([(-1.0, -1.0, -1.0), (-1.0, -1.0, 1.0), (-1.0, 1.0, -1.0), (-1.0, 1.0, 1.0), (1.0, -1.0, -1.0), (1.0, -1.0, 1.0), (1.0, 1.0, -1.0), (1.0, 1.0, 1.0)], [], [(0, 1, 3, 2), (2, 3, 7, 6), (6, 7, 5, 4), (4, 5, 1, 0), (2, 6, 4, 0), (7, 3, 1, 5)])
me_cube_017.use_remesh_preserve_volume = False
me_cube_017.use_remesh_preserve_attributes = False
me_cube_017.use_mirror_vertex_groups = False
me_cube_017.update()
me_cube_016 = bpy.data.meshes.new('Cube.016')
me_cube_016.from_pydata([(-1.0, -1.0, -1.0), (-1.0, -1.0, 1.0), (-1.0, 1.0, -1.0), (-1.0, 1.0, 1.0), (1.0, -1.0, -1.0), (1.0, -1.0, 1.0), (1.0, 1.0, -1.0), (1.0, 1.0, 1.0)], [], [(0, 1, 3, 2), (2, 3, 7, 6), (6, 7, 5, 4), (4, 5, 1, 0), (2, 6, 4, 0), (7, 3, 1, 5)])
me_cube_016.use_remesh_preserve_volume = False
me_cube_016.use_remesh_preserve_attributes = False
me_cube_016.use_mirror_vertex_groups = False
me_cube_016.update()
me_cube_015 = bpy.data.meshes.new('Cube.015')
me_cube_015.from_pydata([(-1.0, -1.0, -1.0), (-1.0, -1.0, 1.0), (-1.0, 1.0, -1.0), (-1.0, 1.0, 1.0), (1.0, -1.0, -1.0), (1.0, -1.0, 1.0), (1.0, 1.0, -1.0), (1.0, 1.0, 1.0)], [], [(0, 1, 3, 2), (2, 3, 7, 6), (6, 7, 5, 4), (4, 5, 1, 0), (2, 6, 4, 0), (7, 3, 1, 5)])
me_cube_015.use_remesh_preserve_volume = False
me_cube_015.use_remesh_preserve_attributes = False
me_cube_015.use_mirror_vertex_groups = False
me_cube_015.update()
me_cube_014 = bpy.data.meshes.new('Cube.014')
me_cube_014.from_pydata([(-1.0, -1.0, -1.0), (-1.0, -1.0, 1.0), (-1.0, 1.0, -1.0), (-1.0, 1.0, 1.0), (1.0, -1.0, -1.0), (1.0, -1.0, 1.0), (1.0, 1.0, -1.0), (1.0, 1.0, 1.0)], [], [(0, 1, 3, 2), (2, 3, 7, 6), (6, 7, 5, 4), (4, 5, 1, 0), (2, 6, 4, 0), (7, 3, 1, 5)])
me_cube_014.use_remesh_preserve_volume = False
me_cube_014.use_remesh_preserve_attributes = False
me_cube_014.use_mirror_vertex_groups = False
me_cube_014.update()
me_cube_013 = bpy.data.meshes.new('Cube.013')
me_cube_013.from_pydata([(-1.0, -1.0, -1.0), (-1.0, -1.0, 1.0), (-1.0, 1.0, -1.0), (-1.0, 1.0, 1.0), (1.0, -1.0, -1.0), (1.0, -1.0, 1.0), (1.0, 1.0, -1.0), (1.0, 1.0, 1.0)], [], [(0, 1, 3, 2), (2, 3, 7, 6), (6, 7, 5, 4), (4, 5, 1, 0), (2, 6, 4, 0), (7, 3, 1, 5)])
me_cube_013.use_remesh_preserve_volume = False
me_cube_013.use_remesh_preserve_attributes = False
me_cube_013.use_mirror_vertex_groups = False
me_cube_013.update()
me_cube_012 = bpy.data.meshes.new('Cube.012')
me_cube_012.from_pydata([(-1.0, -1.0, -1.0), (-1.0, -1.0, 1.0), (-1.0, 1.0, -1.0), (-1.0, 1.0, 1.0), (1.0, -1.0, -1.0), (1.0, -1.0, 1.0), (1.0, 1.0, -1.0), (1.0, 1.0, 1.0)], [], [(0, 1, 3, 2), (2, 3, 7, 6), (6, 7, 5, 4), (4, 5, 1, 0), (2, 6, 4, 0), (7, 3, 1, 5)])
me_cube_012.use_remesh_preserve_volume = False
me_cube_012.use_remesh_preserve_attributes = False
me_cube_012.use_mirror_vertex_groups = False
me_cube_012.update()
me_cube_011 = bpy.data.meshes.new('Cube.011')
me_cube_011.from_pydata([(-1.0, -1.0, -1.0), (-1.0, -1.0, 1.0), (-1.0, 1.0, -1.0), (-1.0, 1.0, 1.0), (1.0, -1.0, -1.0), (1.0, -1.0, 1.0), (1.0, 1.0, -1.0), (1.0, 1.0, 1.0)], [], [(0, 1, 3, 2), (2, 3, 7, 6), (6, 7, 5, 4), (4, 5, 1, 0), (2, 6, 4, 0), (7, 3, 1, 5)])
me_cube_011.use_remesh_preserve_volume = False
me_cube_011.use_remesh_preserve_attributes = False
me_cube_011.use_mirror_vertex_groups = False
me_cube_011.update()
me_cube_010 = bpy.data.meshes.new('Cube.010')
me_cube_010.from_pydata([(-1.0, -1.0, -1.0), (-1.0, -1.0, 1.0), (-1.0, 1.0, -1.0), (-1.0, 1.0, 1.0), (1.0, -1.0, -1.0), (1.0, -1.0, 1.0), (1.0, 1.0, -1.0), (1.0, 1.0, 1.0)], [], [(0, 1, 3, 2), (2, 3, 7, 6), (6, 7, 5, 4), (4, 5, 1, 0), (2, 6, 4, 0), (7, 3, 1, 5)])
me_cube_010.use_remesh_preserve_volume = False
me_cube_010.use_remesh_preserve_attributes = False
me_cube_010.use_mirror_vertex_groups = False
me_cube_010.update()
me_cube_009 = bpy.data.meshes.new('Cube.009')
me_cube_009.from_pydata([(-1.0, -1.0, -1.0), (-1.0, -1.0, 1.0), (-1.0, 1.0, -1.0), (-1.0, 1.0, 1.0), (1.0, -1.0, -1.0), (1.0, -1.0, 1.0), (1.0, 1.0, -1.0), (1.0, 1.0, 1.0)], [], [(0, 1, 3, 2), (2, 3, 7, 6), (6, 7, 5, 4), (4, 5, 1, 0), (2, 6, 4, 0), (7, 3, 1, 5)])
me_cube_009.use_remesh_preserve_volume = False
me_cube_009.use_remesh_preserve_attributes = False
me_cube_009.use_mirror_vertex_groups = False
me_cube_009.update()
me_cube_008 = bpy.data.meshes.new('Cube.008')
me_cube_008.from_pydata([(-1.0, -1.0, -1.0), (-1.0, -1.0, 1.0), (-1.0, 1.0, -1.0), (-1.0, 1.0, 1.0), (1.0, -1.0, -1.0), (1.0, -1.0, 1.0), (1.0, 1.0, -1.0), (1.0, 1.0, 1.0)], [], [(0, 1, 3, 2), (2, 3, 7, 6), (6, 7, 5, 4), (4, 5, 1, 0), (2, 6, 4, 0), (7, 3, 1, 5)])
me_cube_008.use_remesh_preserve_volume = False
me_cube_008.use_remesh_preserve_attributes = False
me_cube_008.use_mirror_vertex_groups = False
me_cube_008.update()
me_cube_007 = bpy.data.meshes.new('Cube.007')
me_cube_007.from_pydata([(-1.0, -1.0, -1.0), (-1.0, -1.0, 1.0), (-1.0, 1.0, -1.0), (-1.0, 1.0, 1.0), (1.0, -1.0, -1.0), (1.0, -1.0, 1.0), (1.0, 1.0, -1.0), (1.0, 1.0, 1.0)], [], [(0, 1, 3, 2), (2, 3, 7, 6), (6, 7, 5, 4), (4, 5, 1, 0), (2, 6, 4, 0), (7, 3, 1, 5)])
me_cube_007.use_remesh_preserve_volume = False
me_cube_007.use_remesh_preserve_attributes = False
me_cube_007.use_mirror_vertex_groups = False
me_cube_007.update()
me_cube_006 = bpy.data.meshes.new('Cube.006')
me_cube_006.from_pydata([(-1.0, -1.0, -1.0), (-1.0, -1.0, 1.0), (-1.0, 1.0, -1.0), (-1.0, 1.0, 1.0), (1.0, -1.0, -1.0), (1.0, -1.0, 1.0), (1.0, 1.0, -1.0), (1.0, 1.0, 1.0)], [], [(0, 1, 3, 2), (2, 3, 7, 6), (6, 7, 5, 4), (4, 5, 1, 0), (2, 6, 4, 0), (7, 3, 1, 5)])
me_cube_006.use_remesh_preserve_volume = False
me_cube_006.use_remesh_preserve_attributes = False
me_cube_006.use_mirror_vertex_groups = False
me_cube_006.update()
me_cube_003 = bpy.data.meshes.new('Cube.003')
me_cube_003.from_pydata([(-1.0, -1.0, -1.0), (-1.0, -1.0, 1.0), (-1.0, 1.0, -1.0), (-1.0, 1.0, 1.0), (1.0, -1.0, -1.0), (1.0, -1.0, 1.0), (1.0, 1.0, -1.0), (1.0, 1.0, 1.0), (-0.682, -0.682, 1.0), (-0.682, 0.682, 1.0), (0.682, 0.682, 1.0), (0.682, -0.682, 1.0), (-0.526, -0.526, -0.2468), (-0.526, 0.526, -0.2468), (0.526, 0.526, -0.2468), (0.526, -0.526, -0.2468), (-0.3946, -0.02816, -0.2468), (-0.02816, 0.3946, -0.2468), (0.3946, 0.02816, -0.2468), (0.02816, -0.3946, -0.2468), (-0.3946, -0.02816, 1.069), (-0.02816, 0.3946, 1.069), (0.3946, 0.02816, 1.069), (0.02816, -0.3946, 1.069)], [], [(0, 1, 3, 2), (2, 3, 7, 6), (6, 7, 5, 4), (4, 5, 1, 0), (2, 6, 4, 0), (5, 7, 10, 11), (9, 8, 12, 13), (3, 1, 8, 9), (1, 5, 11, 8), (7, 3, 9, 10), (12, 15, 19, 16), (8, 11, 15, 12), (10, 9, 13, 14), (11, 10, 14, 15), (19, 18, 22, 23), (14, 13, 17, 18), (15, 14, 18, 19), (13, 12, 16, 17), (22, 21, 20, 23), (17, 16, 20, 21), (16, 19, 23, 20), (18, 17, 21, 22)])
me_cube_003.use_remesh_preserve_volume = False
me_cube_003.use_remesh_preserve_attributes = False
me_cube_003.use_mirror_vertex_groups = False
me_cube_003.update()
me_cube_002 = bpy.data.meshes.new('Cube.002')
me_cube_002.from_pydata([(0.9495, 0.0, -0.1079), (0.9495, 0.0, 0.1079), (0.0, -0.9495, -0.1079), (0.0, -0.9495, 0.1079), (0.0, 0.9495, -0.1079), (0.0, 0.9495, 0.1079), (-0.9495, 0.0, -0.1079), (-0.9495, 0.0, 0.1079), (0.6476, 0.0, 0.1079), (0.0, -0.6476, 0.1079), (-0.6476, 0.0, 0.1079), (0.0, 0.6476, 0.1079), (0.4994, 0.0, -0.02663), (0.0, -0.4994, -0.02663), (-0.4994, 0.0, -0.02663), (0.0, 0.4994, -0.02663), (0.2007, -0.174, -0.02663), (-0.174, -0.2007, -0.02663), (-0.2007, 0.174, -0.02663), (0.174, 0.2007, -0.02663), (0.2007, -0.174, 0.1154), (-0.174, -0.2007, 0.1154), (-0.2007, 0.174, 0.1154), (0.174, 0.2007, 0.1154), (0.1003, -0.08694, 0.1154), (-0.08694, -0.1003, 0.1154), (-0.1003, 0.08694, 0.1154), (0.08694, 0.1003, 0.1154), (0.1003, -0.08694, 0.05176), (-0.08694, -0.1003, 0.05176), (-0.1003, 0.08694, 0.05176), (0.08694, 0.1003, 0.05176)], [], [(0, 1, 3, 2), (2, 3, 7, 6), (6, 7, 5, 4), (4, 5, 1, 0), (2, 6, 4, 0), (5, 7, 10, 11), (9, 8, 12, 13), (3, 1, 8, 9), (1, 5, 11, 8), (7, 3, 9, 10), (12, 15, 19, 16), (8, 11, 15, 12), (10, 9, 13, 14), (11, 10, 14, 15), (19, 18, 22, 23), (14, 13, 17, 18), (15, 14, 18, 19), (13, 12, 16, 17), (20, 23, 27, 24), (17, 16, 20, 21), (16, 19, 23, 20), (18, 17, 21, 22), (26, 25, 29, 30), (22, 21, 25, 26), (23, 22, 26, 27), (21, 20, 24, 25), (30, 29, 28, 31), (27, 26, 30, 31), (25, 24, 28, 29), (24, 27, 31, 28)])
me_cube_002.use_remesh_preserve_volume = False
me_cube_002.use_remesh_preserve_attributes = False
me_cube_002.use_mirror_vertex_groups = False
me_cube_002.update()
me_plane = bpy.data.meshes.new('Plane')
me_plane.from_pydata([(0.0, 0.0, 0.0), (0.0, 0.5, 0.0), (-0.03125, -0.03125, -0.003041), (-0.5, 0.5, 0.0), (0.0, -0.25, 0.0), (0.0, 0.25, 0.0), (-0.5312, -0.03125, -0.003041), (-0.5, -0.25, 0.0), (-0.5, 0.25, 0.0), (-0.25, 0.5, 0.0), (-0.25, 0.3125, 0.03968), (-0.25, -0.25, 0.0), (0.0, -0.125, 0.0), (0.0, 0.375, 0.0), (-0.2812, -0.03125, -0.003041), (-0.5, -0.125, 0.0), (-0.5, 0.375, 0.0), (-0.375, 0.5, 0.0), (-0.625, 0.0, 0.0), (0.0, 0.125, 0.0), (-0.4062, -0.03125, -0.003041), (-0.5, 0.125, 0.0), (-0.625, 0.5, 0.0), (-0.125, 0.5, 0.0), (-0.125, 0.5, 0.03968), (-0.25, 0.125, 0.0), (-0.375, 0.25, 0.0), (-0.125, 0.25, 0.0), (-0.625, 0.25, 0.0), (-0.625, -0.25, 0.0), (-0.25, -0.125, 0.0), (-0.375, -0.25, 0.0), (-0.125, -0.25, 0.0), (-0.375, -0.125, 0.0), (-0.625, 0.125, 0.0), (-0.125, 0.125, 0.0), (-0.375, 0.125, 0.0), (-0.375, 0.375, 0.0), (-0.125, 0.375, 0.0), (-0.625, 0.375, 0.0), (-0.625, -0.125, 0.0), (-0.125, -0.125, 0.0), (0.0, -0.0625, 0.0), (0.0625, 0.0, 0.0), (0.0, 0.4375, 0.0), (-0.1562, -0.03125, -0.003041), (-0.2188, -0.03125, -0.003041), (-0.0625, 0.5, 0.03968), (-0.4375, 0.5, 0.0), (0.0625, 0.5, 0.0), (0.0, 0.1875, 0.0), (-0.2188, -0.09375, -0.003041), (-0.5, 0.1875, 0.0), (-0.1875, 0.5, 0.0), (0.0625, 0.25, 0.0), (-0.375, 0.5, 0.03968), (-0.3125, 0.5, 0.03968), (-0.4375, 0.25, 0.0), (-0.1875, 0.25, 0.0), (0.0625, -0.25, 0.0), (-0.1562, -0.09375, -0.003041), (-0.4375, -0.25, 0.0), (-0.1875, -0.25, 0.0), (0.0, -0.1875, 0.0), (0.0, 0.3125, 0.0), (-0.3438, 0.03125, -0.003041), (-0.5, -0.1875, 0.0), (-0.5, 0.3125, 0.0), (-0.3125, 0.5, 0.0), (0.0, 0.5625, 0.0), (-0.5625, 0.0, 0.0), (0.0, 0.0625, 0.0), (-0.5, 0.5625, 0.0), (-0.5625, 0.5, 0.0), (-0.0625, 0.5, 0.0), (-0.1875, 0.25, 0.03968), (-0.4062, 0.03125, -0.003041), (-0.25, 0.25, 0.03968), (-0.0625, 0.25, 0.0), (-0.5625, 0.25, 0.0), (-0.5625, -0.25, 0.0), (-0.25, -0.1875, 0.0), (-0.3125, -0.25, 0.0), (-0.0625, -0.25, 0.0), (-0.25, 0.5625, 0.0), (-0.125, 0.5625, 0.0), (-0.375, 0.5625, 0.0), (-0.375, -0.1875, 0.0), (-0.4375, -0.125, 0.0), (-0.3125, -0.125, 0.0), (0.0625, -0.125, 0.0), (-0.625, 0.5625, 0.0), (-0.625, 0.1875, 0.0), (-0.625, 0.0625, 0.0), (-0.5625, 0.125, 0.0), (-0.125, 0.1875, 0.0), (-0.03125, 0.03125, -0.003041), (-0.1875, 0.125, 0.0), (-0.0625, 0.125, 0.0), (-0.375, 0.1875, 0.0), (-0.2188, 0.03125, -0.003041), (-0.4375, 0.125, 0.0), (-0.3125, 0.125, 0.0), (-0.25, 0.1875, 0.03968), (-0.375, 0.3125, 0.0), (-0.4375, 0.375, 0.0), (-0.25, 0.4375, 0.03968), (0.0625, 0.125, 0.0), (0.0625, 0.375, 0.0), (-0.25, 0.5, 0.03968), (-0.125, 0.3125, 0.0), (-0.1875, 0.375, 0.0), (-0.0625, 0.375, 0.0), (-0.625, 0.4375, 0.0), (-0.625, 0.3125, 0.0), (-0.5625, 0.375, 0.0), (-0.625, -0.0625, 0.0), (-0.625, -0.1875, 0.0), (-0.5625, -0.125, 0.0), (-0.1562, 0.03125, -0.003041), (-0.125, -0.1875, 0.0), (-0.1875, -0.125, 0.0), (-0.0625, -0.125, 0.0), (-0.0625, -0.1875, 0.0), (-0.1875, -0.1875, 0.0), (-0.5312, 0.03125, -0.003041), (-0.5625, -0.1875, 0.0), (-0.5625, 0.3125, 0.0), (-0.0625, 0.3125, 0.0), (-0.1875, 0.3125, 0.0), (-0.1875, 0.5, 0.03968), (0.0625, 0.3125, 0.0), (0.0625, 0.4375, 0.0), (0.0625, 0.0625, 0.0), (0.0625, 0.1875, 0.0), (0.0625, 0.5625, 0.0), (-0.4375, 0.5, 0.03968), (-0.4375, 0.3125, 0.0), (-0.5, 0.5, 0.03968), (-0.4688, -0.03125, -0.003041), (-0.4688, -0.09375, -0.003041), (-0.4375, 0.1875, 0.0), (-0.4062, -0.09375, -0.003041), (-0.3438, -0.03125, -0.003041), (-0.1875, 0.1875, 0.0), (-0.5625, 0.0625, 0.0), (-0.5625, 0.5625, 0.0), (0.0625, -0.1875, 0.0), (0.0625, -0.0625, 0.0), (-0.3125, -0.1875, 0.0), (-0.4375, -0.1875, 0.0), (-0.3438, -0.09375, -0.003041), (-0.3125, 0.5625, 0.0), (-0.4375, 0.5625, 0.0), (-0.0625, 0.5625, 0.0), (-0.1875, 0.5625, 0.0), (-0.2812, -0.09375, -0.003041), (-0.5625, 0.1875, 0.0), (-0.0625, 0.1875, 0.0), (-0.5, 0.4375, 0.03968), (0.0, 0.5, 0.03968), (0.0, 0.4375, 0.03968), (-0.5625, 0.4375, 0.0), (-0.5625, -0.0625, 0.0), (-0.5312, -0.09375, -0.003041), (0.0, 0.4375, 0.0), (0.0, 0.5, 0.0), (-0.0625, 0.1875, -0.03159), (-0.5, 0.5, 0.0), (-0.4375, 0.5, 0.0), (-0.1875, 0.5, 0.0), (-0.25, 0.5, 0.0), (-0.4375, 0.1875, -0.03159), (-0.4375, 0.3125, -0.03159), (-0.0625, 0.3125, -0.03159), (-0.1875, 0.25, 0.0), (-0.3125, 0.5, 0.0), (-0.375, 0.5, 0.0), (-0.0625, 0.5, 0.0), (-0.125, 0.5, 0.0), (-0.125, 0.3125, -0.03159), (-0.5, 0.3125, -0.03159), (-0.5, 0.125, -0.03159), (-0.375, 0.25, 0.0), (-0.1875, 0.125, 0.0), (-0.25, 0.125, 0.0), (-0.375, 0.1875, 0.0), (-0.3125, 0.125, 0.0), (-0.375, 0.125, 0.0), (-0.4375, 0.125, -0.03159), (-0.375, 0.3125, 0.0), (-0.375, 0.375, 0.0), (-0.4375, 0.375, 0.0), (-0.5, 0.375, 0.0), (-0.125, 0.125, -0.03159), (-0.0625, 0.125, -0.03159), (-0.1875, 0.375, 0.0), (-0.0625, 0.375, 0.0), (-0.125, 0.375, 0.0), (0.0, 0.375, 0.0), (-0.5625, 0.5, 0.0), (-0.5625, 0.375, 0.0), (-0.1875, 0.3125, 0.0), (-0.125, 0.1875, -0.03159), (-0.125, 0.25, -0.03159), (-0.0625, 0.25, -0.03159), (-0.1875, 0.1875, 0.0), (-0.4375, 0.25, -0.03159), (-0.5, 0.25, -0.03159), (-0.5, 0.1875, -0.03159), (-0.5625, 0.4375, 0.0), (-0.25, 0.375, 0.03968), (-0.3125, 0.25, 0.03968), (-0.375, 0.25, 0.03968), (-0.1875, 0.125, 0.03968), (-0.25, 0.125, 0.03968), (-0.375, 0.1875, 0.03968), (-0.3125, 0.125, 0.03968), (-0.375, 0.125, 0.03968), (-0.375, 0.4375, 0.03968), (-0.375, 0.3125, 0.03968), (-0.375, 0.375, 0.03968), (-0.4375, 0.375, 0.03968), (-0.5, 0.375, 0.03968), (-0.3125, 0.375, 0.03968), (-0.125, 0.4375, 0.03968), (-0.1875, 0.375, 0.03968), (-0.0625, 0.375, 0.03968), (-0.125, 0.375, 0.03968), (0.0, 0.375, 0.03968), (-0.5625, 0.5, 0.03968), (-0.5625, 0.375, 0.03968), (-0.1875, 0.3125, 0.03968), (-0.1875, 0.4375, 0.03968), (-0.3125, 0.3125, 0.03968), (-0.4375, 0.4375, 0.03968), (-0.1875, 0.1875, 0.03968), (-0.3125, 0.1875, 0.03968), (-0.3125, 0.4375, 0.03968), (-0.0625, 0.4375, 0.03968), (-0.5625, 0.4375, 0.03968), (0.0, -0.03125, 0.0), (-0.09375, -0.03125, -0.003041), (-0.09375, -0.09375, -0.003041), (-0.03125, -0.09375, -0.003041), (-0.5312, -0.0625, -0.003041), (-0.5312, 0.0625, -0.003041), (0.0, 0.09375, 0.0), (-0.5312, 0.0, -0.003041), (-0.5, 0.09375, 0.0), (-0.25, 0.09375, 0.0), (-0.03125, -0.0625, -0.003041), (-0.4688, -0.125, 0.0), (-0.3438, -0.125, 0.0), (-0.125, 0.09375, 0.0), (-0.2188, 0.125, 0.0), (-0.09375, 0.125, 0.0), (-0.375, 0.09375, 0.0), (-0.4688, 0.125, 0.0), (-0.3438, 0.125, 0.0), (-0.2188, -0.125, 0.0), (-0.09375, -0.125, 0.0), (0.0, -0.09375, 0.0), (-0.0625, -0.0625, -0.003041), (-0.0625, -0.09375, -0.003041), (-0.0625, -0.03125, -0.003041), (-0.3438, -0.0625, -0.003041), (-0.3125, -0.0625, -0.003041), (0.0, 0.03125, 0.0), (-0.3125, -0.09375, -0.003041), (-0.3125, -0.03125, -0.003041), (-0.4062, -0.0625, -0.003041), (-0.4062, -0.125, 0.0), (-0.2812, -0.125, 0.0), (-0.5312, 0.125, 0.0), (-0.4375, -0.0625, -0.003041), (-0.1562, 0.125, 0.0), (-0.03125, 0.125, 0.0), (-0.4375, -0.09375, -0.003041), (-0.4062, 0.125, 0.0), (-0.2812, 0.125, 0.0), (-0.5312, -0.125, 0.0), (-0.4375, -0.03125, -0.003041), (-0.1562, -0.125, 0.0), (-0.03125, -0.125, 0.0), (-0.1562, 0.0625, -0.003041), (-0.2188, 0.0625, -0.003041), (-0.1875, 0.0625, -0.003041), (-0.3125, 0.09375, 0.0), (-0.03125, 0.0625, -0.003041), (-0.09375, 0.0625, -0.003041), (-0.0625, 0.0625, -0.003041), (-0.4375, 0.09375, 0.0), (-0.0625, 0.03125, -0.003041), (-0.4062, 0.0625, -0.003041), (-0.4688, 0.0625, -0.003041), (-0.0625, 0.09375, 0.0), (-0.4375, 0.0625, -0.003041), (-0.4375, 0.03125, -0.003041), (-0.2812, 0.0625, -0.003041), (-0.1875, 0.09375, 0.0), (-0.3438, 0.0625, -0.003041), (-0.3125, 0.0625, -0.003041), (-0.3125, 0.03125, -0.003041), (-0.5625, 0.09375, 0.0), (-0.5625, 0.03125, 0.0), (-0.1562, -0.0625, -0.003041), (-0.2188, -0.0625, -0.003041), (-0.1875, -0.09375, -0.003041), (-0.1875, -0.03125, -0.003041), (-0.125, -0.0625, -0.003041), (-0.125, -0.09375, -0.003041), (-0.375, 0.0625, -0.003041), (-0.5625, -0.03125, 0.0), (-0.5625, -0.09375, 0.0), (-0.125, 0.0625, -0.003041), (-0.125, 0.03125, -0.003041), (-0.375, -0.09375, -0.003041), (-0.25, 0.0625, -0.003041), (-0.25, 0.03125, -0.003041), (-0.5, 0.0625, -0.003041), (-0.5, 0.03125, -0.003041), (-0.0625, 0.0, -0.003041), (-0.03125, 0.0, -0.003041), (-0.3125, 0.0, -0.003041), (-0.2812, 0.0, -0.003041), (-0.25, -0.0625, -0.003041), (-0.25, -0.09375, -0.003041), (-0.1875, 0.0, -0.003041), (-0.1562, 0.0, -0.003041), (-0.5, -0.0625, -0.003041), (-0.5, -0.09375, -0.003041), (-0.2188, 0.09375, 0.0), (-0.4375, 0.0, -0.003041), (-0.4062, 0.0, -0.003041), (-0.09375, 0.09375, 0.0), (-0.125, -0.03125, -0.003041), (-0.375, -0.03125, -0.003041), (-0.4688, 0.09375, 0.0), (-0.125, 0.0, -0.003041), (-0.09375, 0.0, -0.003041), (-0.3438, 0.09375, 0.0), (-0.375, 0.0, -0.003041), (-0.3438, 0.0, -0.003041), (-0.25, -0.03125, -0.003041), (-0.25, 0.0, -0.003041), (-0.2812, 0.09375, 0.0), (-0.4062, 0.09375, 0.0), (-0.03125, 0.09375, 0.0), (-0.1562, 0.09375, 0.0), (-0.5312, 0.09375, 0.0), (-0.2188, 0.0, -0.003041), (-0.5, -0.03125, -0.003041), (-0.5, 0.0, -0.003041), (-0.4688, 0.0, -0.003041), (0.0, -0.03125, 0.03742), (0.0, 0.0, 0.03742), (-0.0625, -0.03125, 0.02395), (-0.3125, -0.09375, 0.02395), (-0.2812, -0.09375, 0.02395), (-0.25, -0.09375, 0.02395), (-0.3438, -0.09375, 0.02395), (-0.3438, -0.0625, 0.02395), (-0.3438, -0.03125, 0.02395), (-0.4062, -0.09375, 0.02395), (-0.375, -0.09375, 0.02395), (-0.5, -0.09375, 0.02395), (-0.4688, -0.09375, 0.02395), (-0.4688, -0.125, 0.03742), (-0.5, -0.125, 0.03742), (-0.3438, -0.125, 0.03742), (-0.375, -0.125, 0.03742), (-0.4375, -0.09375, 0.02395), (-0.2188, -0.125, 0.03742), (-0.25, -0.125, 0.03742), (-0.09375, -0.125, 0.03742), (-0.125, -0.125, 0.03742), (0.0, -0.09375, 0.03742), (0.0, -0.0625, 0.03742), (-0.4688, -0.0625, 0.02395), (-0.5, -0.03125, 0.02395), (-0.5, -0.09375, 0.03742), (-0.4688, -0.03125, 0.02395), (-0.4375, -0.03125, 0.02395), (-0.1562, 0.0625, 0.02395), (-0.25, -0.09375, 0.03742), (-0.1562, 0.0, 0.02395), (-0.1562, 0.03125, 0.02395), (-0.2188, 0.0625, 0.02395), (-0.5312, 0.0, 0.03742), (-0.5625, 0.0, 0.03742), (0.0, 0.03125, 0.03742), (0.0, 0.0625, 0.03742), (-0.03125, 0.0, 0.03742), (-0.2188, 0.0, 0.02395), (-0.2188, 0.03125, 0.02395), (-0.5, 0.0625, 0.03742), (-0.1875, 0.03125, 0.02395), (-0.25, 0.0625, 0.03742), (-0.375, -0.09375, 0.03742), (-0.09375, 0.0625, 0.02395), (-0.4062, -0.125, 0.03742), (-0.4375, -0.125, 0.03742), (-0.2812, -0.125, 0.03742), (-0.3125, -0.125, 0.03742), (-0.09375, 0.0, 0.02395), (-0.125, 0.0625, 0.03742), (-0.125, 0.03125, 0.02395), (-0.375, 0.0625, 0.03742), (-0.5312, -0.125, 0.03742), (-0.5625, -0.125, 0.03742), (-0.125, -0.09375, 0.03742), (-0.09375, 0.03125, 0.02395), (-0.1562, -0.125, 0.03742), (-0.1875, -0.125, 0.03742), (-0.03125, -0.125, 0.03742), (-0.0625, -0.125, 0.03742), (-0.0625, 0.03125, 0.02395), (-0.1875, -0.09375, 0.03742), (-0.4062, 0.0625, 0.02395), (-0.4062, 0.0, 0.02395), (-0.4062, 0.03125, 0.02395), (-0.4688, 0.0625, 0.02395), (-0.3125, 0.0625, 0.03742), (-0.3438, 0.0625, 0.03742), (-0.2812, 0.0625, 0.03742), (-0.4688, 0.0, 0.02395), (-0.4375, 0.0625, 0.03742), (-0.4688, 0.0625, 0.03742), (-0.4062, 0.0625, 0.03742), (-0.5, 0.03125, 0.02395), (-0.0625, 0.0625, 0.03742), (-0.09375, 0.0625, 0.03742), (-0.03125, 0.0625, 0.03742), (-0.4688, 0.03125, 0.02395), (-0.1875, 0.0625, 0.03742), (-0.2188, 0.0625, 0.03742), (-0.1562, 0.0625, 0.03742), (-0.5625, 0.03125, 0.03742), (-0.5625, 0.0625, 0.03742), (-0.5312, 0.0625, 0.03742), (-0.4375, 0.03125, 0.02395), (-0.4375, -0.09375, 0.03742), (-0.2812, 0.0625, 0.02395), (-0.2812, 0.0, 0.02395), (-0.3125, 0.03125, 0.02395), (-0.2812, 0.03125, 0.02395), (-0.3125, -0.09375, 0.03742), (-0.25, 0.03125, 0.02395), (-0.3438, 0.0625, 0.02395), (-0.3438, 0.0, 0.02395), (-0.5625, -0.03125, 0.03742), (-0.5625, -0.09375, 0.03742), (-0.5625, -0.0625, 0.03742), (-0.5312, -0.0625, 0.03742), (-0.375, 0.03125, 0.02395), (-0.0625, -0.09375, 0.03742), (-0.3438, 0.03125, 0.02395), (-0.1562, -0.09375, 0.02395), (-0.03125, -0.0625, 0.03742), (0.0, 0.09375, 0.03742), (-0.5, 0.09375, 0.03742), (-0.25, 0.09375, 0.03742), (-0.125, 0.09375, 0.03742), (-0.375, 0.09375, 0.03742), (0.0, -0.125, 0.03742), (-0.3125, 0.09375, 0.03742), (-0.4375, 0.09375, 0.03742), (-0.0625, 0.09375, 0.03742), (-0.1875, 0.09375, 0.03742), (-0.5625, 0.09375, 0.03742), (-0.03125, -0.09375, 0.03742), (-0.09375, -0.09375, 0.03742), (-0.2188, -0.09375, 0.02395), (-0.5312, -0.09375, 0.03742), (-0.2812, -0.09375, 0.03742), (-0.3438, -0.09375, 0.03742), (-0.1875, -0.09375, 0.02395), (-0.4062, -0.09375, 0.03742), (-0.4688, -0.09375, 0.03742), (-0.2188, -0.0625, 0.02395), (-0.5312, 0.03125, 0.03742), (-0.2188, -0.03125, 0.02395), (-0.1562, -0.0625, 0.02395), (-0.2188, 0.09375, 0.03742), (-0.03125, 0.03125, 0.03742), (-0.1875, -0.03125, 0.02395), (-0.09375, 0.09375, 0.03742), (-0.1562, -0.03125, 0.02395), (-0.4062, -0.0625, 0.02395), (-0.4688, 0.09375, 0.03742), (-0.4062, -0.03125, 0.02395), (-0.375, -0.03125, 0.02395), (-0.3438, 0.09375, 0.03742), (-0.1562, -0.09375, 0.03742), (-0.2188, -0.09375, 0.03742), (-0.2812, -0.0625, 0.02395), (-0.3125, -0.03125, 0.02395), (-0.2812, 0.09375, 0.03742), (-0.4062, 0.09375, 0.03742), (-0.03125, 0.09375, 0.03742), (-0.1562, 0.09375, 0.03742), (-0.5312, 0.09375, 0.03742), (-0.2812, -0.03125, 0.02395), (-0.25, -0.03125, 0.02395), (-0.5312, -0.03125, 0.03742), (-0.03125, -0.03125, 0.03742), (-0.09375, -0.03125, 0.02395), (-0.125, -0.03125, 0.02395), (-0.09375, -0.0625, 0.02395), (-0.0625, -0.09375, 0.02395), (-0.09375, -0.09375, 0.02395), (-0.125, -0.09375, 0.02395), (-0.0625, -0.0625, 0.02395), (-0.25, -0.0625, 0.02395), (-0.3125, -0.0625, 0.02395), (-0.375, -0.0625, 0.02395), (-0.4375, -0.0625, 0.02395), (-0.1875, 0.0625, 0.02395), (-0.1875, 0.0, 0.02395), (-0.0625, 0.0625, 0.02395), (-0.0625, 0.0, 0.02395), (-0.375, 0.0625, 0.02395), (-0.4375, 0.0625, 0.02395), (-0.4375, 0.0, 0.02395), (-0.25, 0.0625, 0.02395), (-0.3125, 0.0, 0.02395), (-0.1875, -0.0625, 0.02395), (-0.375, 0.0, 0.02395), (-0.125, 0.0, 0.02395), (-0.25, 0.0, 0.02395), (-0.5, 0.0, 0.02395), (-0.125, -0.0625, 0.02395), (-0.5, -0.0625, 0.02395), (-0.125, 0.0625, 0.02395), (-0.5, 0.0625, 0.02395), (-0.3125, 0.0625, 0.02395)], [], [(142, 317, 365, 364), (270, 14, 325, 324), (162, 115, 201, 210), (99, 36, 188, 186), (13, 44, 165, 199), (73, 162, 210, 200), (158, 50, 5, 78), (157, 52, 8, 79), (265, 242, 507, 357), (275, 271, 20, 282), (150, 87, 33, 272, 88), (149, 81, 30, 273, 89), (350, 249, 21, 274), (144, 95, 27, 58), (349, 254, 35, 276), (348, 247, 19, 277), (141, 99, 26, 57), (347, 257, 36, 279), (346, 250, 25, 280), (97, 144, 206, 184), (137, 104, 37, 105), (16, 105, 192, 193), (144, 58, 175, 206), (129, 110, 38, 111), (128, 64, 13, 112), (127, 67, 16, 115), (126, 66, 15, 281, 118), (282, 20, 334, 333), (124, 120, 41, 283, 121), (123, 63, 12, 284, 122), (120, 123, 122, 261, 41), (32, 83, 123, 120), (83, 4, 63, 123), (81, 124, 121, 260, 30), (11, 62, 124, 81), (62, 32, 120, 124), (306, 310, 336, 45), (312, 294, 419, 522), (309, 45, 329, 328), (117, 126, 118, 40), (29, 80, 126, 117), (80, 7, 66, 126), (114, 127, 115, 39), (28, 79, 127, 114), (79, 8, 67, 127), (110, 128, 112, 38), (52, 21, 182, 209), (78, 5, 64, 128), (9, 68, 176, 171), (1, 74, 178, 166), (58, 27, 110, 129), (38, 112, 197, 198), (37, 104, 190, 191), (3, 73, 200, 168), (64, 131, 108, 13), (5, 54, 131, 64), (44, 132, 49, 1), (13, 108, 132, 44), (71, 133, 107, 19, 247), (0, 43, 133, 71, 268), (50, 134, 54, 5), (19, 107, 134, 50), (1, 49, 135, 69), (115, 16, 193, 201), (36, 259, 102, 187, 188), (48, 3, 168, 169), (67, 137, 105, 16), (158, 78, 205, 167), (57, 26, 104, 137), (53, 9, 171, 170), (105, 37, 191, 192), (112, 13, 199, 197), (341, 288, 102, 259), (354, 333, 524, 426), (326, 307, 46, 344), (338, 292, 101, 258), (344, 46, 351, 345), (327, 51, 307, 326), (141, 57, 207, 172), (57, 137, 173, 207), (101, 279, 36, 99, 141), (335, 296, 98, 256), (307, 51, 473, 480), (343, 324, 303, 65), (332, 300, 97, 255), (322, 293, 417, 521), (14, 270, 497, 503), (26, 99, 186, 183), (104, 26, 183, 190), (97, 276, 35, 95, 144), (93, 145, 304, 94, 34), (18, 70, 305, 145, 93), (352, 330, 533, 380), (22, 73, 146, 91), (73, 3, 72, 146), (63, 147, 90, 12), (4, 59, 147, 63), (42, 148, 43, 0, 241), (12, 90, 148, 42, 262), (87, 149, 89, 253, 33), (31, 82, 149, 87), (82, 11, 81, 149), (66, 150, 88, 252, 15), (7, 61, 150, 66), (61, 31, 87, 150), (331, 140, 367, 366), (291, 290, 400, 520), (286, 100, 395, 388), (17, 68, 152, 86), (68, 9, 84, 152), (3, 48, 153, 72), (48, 17, 86, 153), (23, 74, 154, 85), (74, 1, 69, 154), (9, 53, 155, 84), (53, 23, 85, 155), (351, 328, 519, 394), (302, 303, 445, 536), (342, 343, 450, 528), (92, 157, 79, 28), (34, 94, 157, 92), (94, 274, 21, 52, 157), (21, 258, 101, 189, 182), (110, 27, 204, 180), (98, 277, 19, 50, 158), (44, 1, 166, 165), (111, 38, 198, 196), (25, 255, 97, 184, 185), (68, 17, 177, 176), (102, 280, 25, 185, 187), (74, 23, 179, 178), (58, 129, 202, 175), (129, 111, 196, 202), (17, 48, 169, 177), (113, 162, 73, 22), (39, 115, 162, 113), (23, 53, 170, 179), (116, 163, 313, 70, 18), (40, 118, 314, 163, 116), (333, 334, 76, 298), (298, 76, 294, 297), (100, 351, 394, 395), (326, 344, 504, 514), (198, 197, 227, 228), (187, 185, 215, 217), (210, 201, 231, 240), (186, 188, 218, 216), (200, 210, 240, 230), (184, 206, 236, 214), (206, 175, 75, 236), (170, 171, 109, 130), (175, 202, 232, 75), (193, 192, 222, 223), (166, 178, 47, 160), (169, 168, 138, 136), (202, 196, 226, 232), (191, 190, 220, 221), (168, 200, 230, 138), (201, 193, 223, 231), (171, 176, 56, 109), (165, 166, 160, 161), (197, 199, 229, 227), (188, 187, 217, 218), (196, 198, 228, 226), (183, 186, 216, 213), (185, 184, 214, 215), (179, 170, 130, 24), (177, 169, 136, 55), (192, 191, 221, 222), (190, 183, 213, 220), (178, 179, 24, 47), (199, 165, 161, 229), (176, 177, 55, 56), (240, 159, 138, 230), (239, 161, 160, 47), (238, 106, 109, 56), (237, 103, 77, 212), (235, 219, 55, 136), (234, 10, 211, 224), (233, 225, 24, 130), (10, 232, 226, 211), (77, 75, 232, 10), (106, 233, 130, 109), (211, 226, 233, 106), (226, 228, 225, 233), (220, 234, 224, 221), (213, 212, 234, 220), (212, 77, 10, 234), (159, 235, 136, 138), (223, 222, 235, 159), (222, 221, 219, 235), (103, 236, 75, 77), (215, 214, 236, 103), (216, 237, 212, 213), (218, 217, 237, 216), (217, 215, 103, 237), (219, 238, 56, 55), (221, 224, 238, 219), (224, 211, 106, 238), (225, 239, 47, 24), (228, 227, 239, 225), (227, 229, 161, 239), (231, 223, 159, 240), (204, 205, 174, 180), (208, 207, 173, 181), (209, 172, 207, 208), (182, 189, 172, 209), (203, 167, 205, 204), (194, 195, 167, 203), (27, 95, 203, 204), (137, 67, 181, 173), (101, 141, 172, 189), (67, 8, 208, 181), (98, 158, 167, 195), (78, 128, 174, 205), (128, 110, 180, 174), (35, 256, 98, 195, 194), (8, 52, 209, 208), (95, 35, 194, 203), (301, 312, 522, 449), (322, 323, 96, 293), (293, 96, 289, 291), (269, 156, 359, 358), (345, 351, 100, 319), (319, 100, 286, 318), (329, 339, 316, 119), (287, 286, 388, 518), (299, 302, 536, 443), (248, 353, 321, 125), (340, 322, 521, 405), (298, 297, 523, 441), (352, 139, 354, 353), (140, 278, 372, 367), (278, 142, 271, 275), (266, 267, 270, 143), (339, 340, 405, 529), (337, 143, 343, 342), (295, 320, 535, 422), (60, 306, 483, 458), (156, 327, 360, 359), (275, 282, 383, 517), (336, 242, 340, 339), (46, 307, 480, 482), (264, 244, 251, 263), (336, 310, 532, 508), (242, 265, 322, 340), (164, 331, 330, 245), (45, 309, 486, 488), (151, 269, 267, 266), (143, 270, 324, 343), (294, 76, 421, 419), (308, 60, 458, 477), (139, 282, 333, 354), (125, 321, 320, 246), (119, 316, 315, 285), (334, 342, 528, 420), (293, 291, 520, 417), (76, 334, 420, 421), (250, 332, 255, 25), (290, 315, 534, 400), (325, 345, 530, 444), (65, 303, 302, 301), (60, 311, 310, 306), (330, 331, 366, 533), (46, 309, 328, 351), (45, 336, 339, 329), (20, 337, 342, 334), (254, 335, 256, 35), (14, 344, 345, 325), (6, 352, 353, 248), (332, 250, 462, 484), (283, 41, 376, 413), (163, 314, 452, 453), (296, 335, 487, 468), (121, 283, 413, 414), (70, 313, 451, 390), (249, 338, 258, 21), (335, 254, 463, 487), (292, 338, 490, 467), (247, 348, 500, 460), (281, 15, 369, 409), (0, 268, 391, 356), (338, 249, 461, 490), (262, 42, 378, 377), (348, 296, 468, 500), (257, 341, 259, 36), (288, 341, 493, 466), (305, 70, 390, 438), (341, 257, 464, 493), (145, 305, 438, 439), (42, 241, 355, 378), (304, 145, 439, 470), (33, 253, 370, 371), (257, 347, 499, 464), (15, 252, 368, 369), (118, 281, 409, 410), (253, 89, 404, 370), (314, 118, 410, 452), (347, 292, 467, 499), (252, 88, 402, 368), (288, 346, 280, 102), (313, 163, 453, 451), (249, 350, 502, 461), (292, 347, 279, 101), (41, 261, 375, 376), (350, 304, 470, 502), (296, 348, 277, 98), (30, 260, 373, 374), (268, 71, 392, 391), (300, 349, 276, 97), (12, 262, 377, 465), (250, 346, 498, 462), (304, 350, 274, 94), (273, 30, 374, 403), (89, 273, 403, 404), (261, 122, 416, 375), (241, 0, 356, 355), (346, 288, 466, 498), (272, 33, 371, 401), (254, 349, 501, 463), (88, 272, 401, 402), (260, 121, 414, 373), (71, 247, 460, 392), (300, 332, 484, 469), (349, 300, 469, 501), (284, 12, 465, 415), (122, 284, 415, 416), (506, 355, 356, 393), (446, 448, 525, 443), (434, 441, 523, 422), (421, 455, 522, 419), (412, 417, 520, 400), (395, 397, 518, 388), (367, 372, 517, 379), (364, 365, 516, 489), (359, 360, 514, 496), (511, 510, 513, 509), (512, 511, 509, 532), (532, 509, 507, 508), (509, 513, 357, 507), (485, 391, 392, 433), (358, 359, 496, 515), (365, 361, 362, 516), (516, 362, 363, 492), (366, 367, 379, 533), (533, 379, 382, 380), (379, 517, 383, 382), (397, 387, 384, 518), (519, 386, 387, 397), (394, 519, 397, 395), (407, 412, 400, 534), (529, 405, 412, 407), (405, 521, 417, 412), (471, 377, 378, 459), (420, 528, 455, 421), (416, 415, 471, 456), (415, 465, 377, 471), (430, 434, 422, 535), (376, 375, 472, 411), (375, 416, 456, 472), (531, 426, 434, 430), (426, 524, 441, 434), (445, 446, 443, 536), (452, 474, 454, 453), (410, 409, 474, 452), (409, 369, 381, 474), (526, 444, 446, 445), (404, 403, 475, 447), (403, 374, 385, 475), (444, 530, 448, 446), (371, 370, 476, 399), (370, 404, 447, 476), (455, 457, 449, 522), (528, 450, 457, 455), (477, 458, 483, 527), (480, 527, 486, 482), (402, 401, 478, 442), (401, 371, 399, 478), (527, 483, 488, 486), (369, 368, 479, 381), (368, 402, 442, 479), (489, 516, 492, 491), (515, 496, 503, 497), (432, 406, 315, 290), (438, 481, 440, 439), (390, 389, 481, 438), (398, 425, 299, 318), (399, 476, 151, 317), (423, 424, 301, 302), (479, 442, 278, 140), (406, 437, 285, 315), (505, 454, 245, 6), (429, 427, 297, 294), (398, 436, 484, 462), (436, 435, 469, 484), (381, 479, 140, 331), (472, 456, 264, 243), (393, 356, 391, 485), (435, 436, 286, 287), (389, 505, 6, 248), (428, 396, 320, 295), (406, 432, 487, 463), (432, 431, 468, 487), (411, 472, 243, 311), (475, 385, 327, 156), (447, 475, 156, 269), (425, 423, 302, 299), (478, 399, 317, 142), (424, 408, 312, 301), (396, 428, 490, 461), (428, 427, 467, 490), (442, 478, 142, 278), (431, 432, 290, 291), (393, 485, 96, 323), (456, 471, 244, 264), (474, 381, 331, 164), (485, 433, 289, 96), (408, 424, 493, 464), (424, 423, 466, 493), (495, 418, 308, 51), (414, 413, 494, 418), (413, 376, 411, 494), (481, 389, 248, 125), (374, 373, 495, 385), (373, 414, 418, 495), (385, 495, 51, 327), (471, 459, 251, 244), (437, 435, 287, 285), (408, 429, 294, 312), (440, 481, 125, 246), (436, 398, 318, 286), (423, 425, 498, 466), (425, 398, 462, 498), (427, 429, 499, 467), (429, 408, 464, 499), (431, 433, 500, 468), (433, 392, 460, 500), (435, 437, 501, 469), (437, 406, 463, 501), (439, 440, 502, 470), (440, 396, 461, 502), (427, 428, 295, 297), (454, 474, 164, 245), (459, 506, 2, 251), (396, 440, 246, 320), (494, 411, 311, 60), (506, 393, 323, 2), (451, 505, 389, 390), (453, 454, 505, 451), (433, 431, 291, 289), (476, 447, 269, 151), (418, 494, 60, 308), (459, 378, 355, 506), (151, 266, 362, 361), (245, 330, 352, 6), (265, 2, 323, 322), (263, 251, 2, 265), (473, 477, 527, 480), (496, 514, 504, 503), (306, 45, 488, 483), (242, 336, 508, 507), (353, 354, 426, 531), (271, 142, 364, 489), (310, 311, 512, 532), (264, 263, 513, 510), (297, 295, 422, 523), (337, 20, 491, 492), (333, 298, 441, 524), (243, 264, 510, 511), (315, 316, 407, 534), (329, 119, 387, 386), (318, 299, 443, 525), (311, 243, 511, 512), (143, 337, 492, 363), (51, 308, 477, 473), (119, 285, 384, 387), (266, 143, 363, 362), (319, 318, 525, 448), (267, 269, 358, 515), (303, 324, 526, 445), (344, 14, 503, 504), (320, 321, 430, 535), (263, 265, 357, 513), (282, 139, 382, 383), (278, 275, 517, 372), (343, 65, 457, 450), (139, 352, 380, 382), (316, 339, 529, 407), (65, 301, 449, 457), (317, 151, 361, 365), (324, 325, 444, 526), (285, 287, 518, 384), (345, 319, 448, 530), (327, 326, 514, 360), (20, 271, 489, 491), (321, 353, 531, 430), (309, 46, 482, 486), (270, 267, 515, 497), (328, 329, 386, 519)])
me_plane.use_remesh_preserve_volume = False
me_plane.use_remesh_preserve_attributes = False
me_plane.use_mirror_vertex_groups = False
me_plane.update()

# ---- objects
ob_plane = bpy.data.objects.new('Plane', me_plane_001)
ob_s = bpy.data.objects.new('s', me_plane_006)
ob_s_001 = bpy.data.objects.new('s.001', me_plane_005)
ob_s_002 = bpy.data.objects.new('s.002', me_plane_004)
ob_s_003 = bpy.data.objects.new('s.003', me_plane_003)
ob_pattern = bpy.data.objects.new('pattern', me_cube_030)
ob_cube_002 = bpy.data.objects.new('Cube.002', me_cube_005)
ob_cube_026 = bpy.data.objects.new('Cube.026', me_cube_029)
ob_cube_025 = bpy.data.objects.new('Cube.025', me_cube_028)
ob_cube_024 = bpy.data.objects.new('Cube.024', me_cube_027)
ob_cube_023 = bpy.data.objects.new('Cube.023', me_cube_026)
ob_cube_022 = bpy.data.objects.new('Cube.022', me_cube_025)
ob_cube_021 = bpy.data.objects.new('Cube.021', me_cube_024)
ob_cube_020 = bpy.data.objects.new('Cube.020', me_cube_023)
ob_cube_019 = bpy.data.objects.new('Cube.019', me_cube_022)
ob_cube_018 = bpy.data.objects.new('Cube.018', me_cube_021)
ob_cube_017 = bpy.data.objects.new('Cube.017', me_cube_020)
ob_cube_016 = bpy.data.objects.new('Cube.016', me_cube_019)
ob_cube_015 = bpy.data.objects.new('Cube.015', me_cube_018)
ob_cube_014 = bpy.data.objects.new('Cube.014', me_cube_017)
ob_cube_013 = bpy.data.objects.new('Cube.013', me_cube_016)
ob_cube_012 = bpy.data.objects.new('Cube.012', me_cube_015)
ob_cube_011 = bpy.data.objects.new('Cube.011', me_cube_014)
ob_cube_010 = bpy.data.objects.new('Cube.010', me_cube_013)
ob_cube_009 = bpy.data.objects.new('Cube.009', me_cube_012)
ob_cube_008 = bpy.data.objects.new('Cube.008', me_cube_011)
ob_cube_007 = bpy.data.objects.new('Cube.007', me_cube_010)
ob_cube_006 = bpy.data.objects.new('Cube.006', me_cube_009)
ob_cube_005 = bpy.data.objects.new('Cube.005', me_cube_008)
ob_cube_004 = bpy.data.objects.new('Cube.004', me_cube_007)
ob_cube_003 = bpy.data.objects.new('Cube.003', me_cube_006)
ob_cube_001 = bpy.data.objects.new('Cube.001', me_cube_003)
ob_pattern_001 = bpy.data.objects.new('pattern.001', me_cube_002)
ob_head = bpy.data.objects.new('head', me_plane)

# ---- transforms, parenting, visibility, modifiers, constraints
ob_plane.location = (-1.616, 3.738, -1.594)
ob_plane.scale = (1.772, 1.772, 1.772)
ob_plane.lineart.crease_threshold = 0.0
ob_s.location = (-2.303, 7.553, -0.5443)
ob_s.lineart.crease_threshold = 0.0
ob_s_001.location = (-2.877, 9.03, -0.4732)
ob_s_001.rotation_euler = (0.0, -0.0, 1.571)
ob_s_001.scale = (0.4023, 0.425, 1.0)
ob_s_001.lineart.crease_threshold = 0.0
ob_s_002.location = (-3.776, 8.457, -0.4801)
ob_s_002.scale = (0.4023, 1.0, 1.0)
ob_s_002.lineart.crease_threshold = 0.0
ob_s_003.location = (15.74, 11.28, 1.174)
ob_s_003.lineart.crease_threshold = 0.0
ob_pattern.location = (4.456, 11.45, -0.352)
ob_pattern.rotation_euler = (0.0, -0.0, 1.571)
ob_pattern.lineart.crease_threshold = 0.0
_m = ob_pattern.modifiers.new('Array', 'ARRAY')
_m.count = 5
_m.constant_offset_displace = (0.0, 0.0, 0.0)
_m.relative_offset_displace = (0.0, 1.0, 0.0)
ob_cube_002.location = (14.98, 7.045, 2.988)
ob_cube_002.lineart.crease_threshold = 0.0
ob_cube_026.parent = ob_cube_002
ob_cube_026.matrix_parent_inverse = Matrix(((1.0, 0.0, 0.0, 9.639), (0.0, 1.0, 0.0, 4.569), (0.0, 0.0, 1.0, 0.8802), (0.0, 0.0, 0.0, 1.0)))
ob_cube_026.location = (-9.502, -5.854, -0.8802)
ob_cube_026.rotation_euler = (-2.98e-09, 5.96e-09, 6.283)
ob_cube_026.scale = (0.1121, 0.1121, 0.1389)
ob_cube_026.lineart.crease_threshold = 0.0
ob_cube_025.parent = ob_cube_002
ob_cube_025.matrix_parent_inverse = Matrix(((1.0, 0.0, 0.0, 9.639), (0.0, 1.0, 0.0, 4.569), (0.0, 0.0, 1.0, 0.8802), (0.0, 0.0, 0.0, 1.0)))
ob_cube_025.location = (-9.265, -5.598, -0.8802)
ob_cube_025.rotation_euler = (-2.98e-09, 5.96e-09, 6.283)
ob_cube_025.scale = (0.1121, 0.1121, 0.1389)
ob_cube_025.lineart.crease_threshold = 0.0
ob_cube_024.parent = ob_cube_002
ob_cube_024.matrix_parent_inverse = Matrix(((1.0, 0.0, 0.0, 9.639), (0.0, 1.0, 0.0, 4.569), (0.0, 0.0, 1.0, 0.8802), (0.0, 0.0, 0.0, 1.0)))
ob_cube_024.location = (-9.039, -5.372, -0.8802)
ob_cube_024.rotation_euler = (-2.98e-09, 5.96e-09, 6.283)
ob_cube_024.scale = (0.1121, 0.1121, 0.1389)
ob_cube_024.lineart.crease_threshold = 0.0
ob_cube_023.parent = ob_cube_002
ob_cube_023.matrix_parent_inverse = Matrix(((1.0, 0.0, 0.0, 9.639), (0.0, 1.0, 0.0, 4.569), (0.0, 0.0, 1.0, 0.8802), (0.0, 0.0, 0.0, 1.0)))
ob_cube_023.location = (-8.82, -5.147, -0.8802)
ob_cube_023.rotation_euler = (-2.98e-09, 5.96e-09, 6.283)
ob_cube_023.scale = (0.1121, 0.1121, 0.1389)
ob_cube_023.lineart.crease_threshold = 0.0
ob_cube_022.parent = ob_cube_002
ob_cube_022.matrix_parent_inverse = Matrix(((1.0, 0.0, 0.0, 9.639), (0.0, 1.0, 0.0, 4.569), (0.0, 0.0, 1.0, 0.8802), (0.0, 0.0, 0.0, 1.0)))
ob_cube_022.location = (-8.594, -4.927, -0.8802)
ob_cube_022.rotation_euler = (-2.98e-09, 5.96e-09, 6.283)
ob_cube_022.scale = (0.1121, 0.1121, 0.1389)
ob_cube_022.lineart.crease_threshold = 0.0
ob_cube_021.parent = ob_cube_002
ob_cube_021.matrix_parent_inverse = Matrix(((1.0, 0.0, 0.0, 9.639), (0.0, 1.0, 0.0, 4.569), (0.0, 0.0, 1.0, 0.8802), (0.0, 0.0, 0.0, 1.0)))
ob_cube_021.location = (-8.381, -4.708, -0.8802)
ob_cube_021.rotation_euler = (-2.98e-09, 5.96e-09, 6.283)
ob_cube_021.scale = (0.1121, 0.1121, 0.1389)
ob_cube_021.lineart.crease_threshold = 0.0
ob_cube_020.parent = ob_cube_002
ob_cube_020.matrix_parent_inverse = Matrix(((1.0, 0.0, 0.0, 9.639), (0.0, 1.0, 0.0, 4.569), (0.0, 0.0, 1.0, 0.8802), (0.0, 0.0, 0.0, 1.0)))
ob_cube_020.location = (-9.779, -5.827, -0.8802)
ob_cube_020.rotation_euler = (-2.98e-09, -8.941e-09, 4.712)
ob_cube_020.scale = (0.1121, 0.1121, 0.1389)
ob_cube_020.lineart.crease_threshold = 0.0
ob_cube_019.parent = ob_cube_002
ob_cube_019.matrix_parent_inverse = Matrix(((1.0, 0.0, 0.0, 9.639), (0.0, 1.0, 0.0, 4.569), (0.0, 0.0, 1.0, 0.8802), (0.0, 0.0, 0.0, 1.0)))
ob_cube_019.location = (-9.998, -5.614, -0.8802)
ob_cube_019.rotation_euler = (-2.98e-09, -8.941e-09, 4.712)
ob_cube_019.scale = (0.1121, 0.1121, 0.1389)
ob_cube_019.lineart.crease_threshold = 0.0
ob_cube_018.parent = ob_cube_002
ob_cube_018.matrix_parent_inverse = Matrix(((1.0, 0.0, 0.0, 9.639), (0.0, 1.0, 0.0, 4.569), (0.0, 0.0, 1.0, 0.8802), (0.0, 0.0, 0.0, 1.0)))
ob_cube_018.location = (-10.22, -5.388, -0.8802)
ob_cube_018.rotation_euler = (-2.98e-09, -8.941e-09, 4.712)
ob_cube_018.scale = (0.1121, 0.1121, 0.1389)
ob_cube_018.lineart.crease_threshold = 0.0
ob_cube_017.parent = ob_cube_002
ob_cube_017.matrix_parent_inverse = Matrix(((1.0, 0.0, 0.0, 9.639), (0.0, 1.0, 0.0, 4.569), (0.0, 0.0, 1.0, 0.8802), (0.0, 0.0, 0.0, 1.0)))
ob_cube_017.location = (-10.44, -5.169, -0.8802)
ob_cube_017.rotation_euler = (-2.98e-09, -8.941e-09, 4.712)
ob_cube_017.scale = (0.1121, 0.1121, 0.1389)
ob_cube_017.lineart.crease_threshold = 0.0
ob_cube_016.parent = ob_cube_002
ob_cube_016.matrix_parent_inverse = Matrix(((1.0, 0.0, 0.0, 9.639), (0.0, 1.0, 0.0, 4.569), (0.0, 0.0, 1.0, 0.8802), (0.0, 0.0, 0.0, 1.0)))
ob_cube_016.location = (-10.67, -4.943, -0.8802)
ob_cube_016.rotation_euler = (-2.98e-09, -8.941e-09, 4.712)
ob_cube_016.scale = (0.1121, 0.1121, 0.1389)
ob_cube_016.lineart.crease_threshold = 0.0
ob_cube_015.parent = ob_cube_002
ob_cube_015.matrix_parent_inverse = Matrix(((1.0, 0.0, 0.0, 9.639), (0.0, 1.0, 0.0, 4.569), (0.0, 0.0, 1.0, 0.8802), (0.0, 0.0, 0.0, 1.0)))
ob_cube_015.location = (-10.92, -4.706, -0.8802)
ob_cube_015.rotation_euler = (-2.98e-09, -8.941e-09, 4.712)
ob_cube_015.scale = (0.1121, 0.1121, 0.1389)
ob_cube_015.lineart.crease_threshold = 0.0
ob_cube_014.parent = ob_cube_002
ob_cube_014.matrix_parent_inverse = Matrix(((1.0, 0.0, 0.0, 9.639), (0.0, 1.0, 0.0, 4.569), (0.0, 0.0, 1.0, 0.8802), (0.0, 0.0, 0.0, 1.0)))
ob_cube_014.location = (-9.776, -3.284, -0.8802)
ob_cube_014.rotation_euler = (2.98e-09, -5.96e-09, 3.142)
ob_cube_014.scale = (0.1121, 0.1121, 0.1389)
ob_cube_014.lineart.crease_threshold = 0.0
ob_cube_013.parent = ob_cube_002
ob_cube_013.matrix_parent_inverse = Matrix(((1.0, 0.0, 0.0, 9.639), (0.0, 1.0, 0.0, 4.569), (0.0, 0.0, 1.0, 0.8802), (0.0, 0.0, 0.0, 1.0)))
ob_cube_013.location = (-10.01, -3.54, -0.8802)
ob_cube_013.rotation_euler = (2.98e-09, -5.96e-09, 3.142)
ob_cube_013.scale = (0.1121, 0.1121, 0.1389)
ob_cube_013.lineart.crease_threshold = 0.0
ob_cube_012.parent = ob_cube_002
ob_cube_012.matrix_parent_inverse = Matrix(((1.0, 0.0, 0.0, 9.639), (0.0, 1.0, 0.0, 4.569), (0.0, 0.0, 1.0, 0.8802), (0.0, 0.0, 0.0, 1.0)))
ob_cube_012.location = (-10.24, -3.765, -0.8802)
ob_cube_012.rotation_euler = (2.98e-09, -5.96e-09, 3.142)
ob_cube_012.scale = (0.1121, 0.1121, 0.1389)
ob_cube_012.lineart.crease_threshold = 0.0
ob_cube_011.parent = ob_cube_002
ob_cube_011.matrix_parent_inverse = Matrix(((1.0, 0.0, 0.0, 9.639), (0.0, 1.0, 0.0, 4.569), (0.0, 0.0, 1.0, 0.8802), (0.0, 0.0, 0.0, 1.0)))
ob_cube_011.location = (-10.46, -3.991, -0.8802)
ob_cube_011.rotation_euler = (2.98e-09, -5.96e-09, 3.142)
ob_cube_011.scale = (0.1121, 0.1121, 0.1389)
ob_cube_011.lineart.crease_threshold = 0.0
ob_cube_010.parent = ob_cube_002
ob_cube_010.matrix_parent_inverse = Matrix(((1.0, 0.0, 0.0, 9.639), (0.0, 1.0, 0.0, 4.569), (0.0, 0.0, 1.0, 0.8802), (0.0, 0.0, 0.0, 1.0)))
ob_cube_010.location = (-10.68, -4.21, -0.8802)
ob_cube_010.rotation_euler = (2.98e-09, -5.96e-09, 3.142)
ob_cube_010.scale = (0.1121, 0.1121, 0.1389)
ob_cube_010.lineart.crease_threshold = 0.0
ob_cube_009.parent = ob_cube_002
ob_cube_009.matrix_parent_inverse = Matrix(((1.0, 0.0, 0.0, 9.639), (0.0, 1.0, 0.0, 4.569), (0.0, 0.0, 1.0, 0.8802), (0.0, 0.0, 0.0, 1.0)))
ob_cube_009.location = (-10.9, -4.43, -0.8802)
ob_cube_009.rotation_euler = (2.98e-09, -5.96e-09, 3.142)
ob_cube_009.scale = (0.1121, 0.1121, 0.1389)
ob_cube_009.lineart.crease_threshold = 0.0
ob_cube_008.parent = ob_cube_002
ob_cube_008.matrix_parent_inverse = Matrix(((1.0, 0.0, 0.0, 9.639), (0.0, 1.0, 0.0, 4.569), (0.0, 0.0, 1.0, 0.8802), (0.0, 0.0, 0.0, 1.0)))
ob_cube_008.location = (-9.5, -3.31, -0.8802)
ob_cube_008.rotation_euler = (8.941e-09, -2.98e-09, 1.571)
ob_cube_008.scale = (0.1121, 0.1121, 0.1389)
ob_cube_008.lineart.crease_threshold = 0.0
ob_cube_007.parent = ob_cube_002
ob_cube_007.matrix_parent_inverse = Matrix(((1.0, 0.0, 0.0, 9.639), (0.0, 1.0, 0.0, 4.569), (0.0, 0.0, 1.0, 0.8802), (0.0, 0.0, 0.0, 1.0)))
ob_cube_007.location = (-9.281, -3.524, -0.8802)
ob_cube_007.rotation_euler = (8.941e-09, -2.98e-09, 1.571)
ob_cube_007.scale = (0.1121, 0.1121, 0.1389)
ob_cube_007.lineart.crease_threshold = 0.0
ob_cube_006.parent = ob_cube_002
ob_cube_006.matrix_parent_inverse = Matrix(((1.0, 0.0, 0.0, 9.639), (0.0, 1.0, 0.0, 4.569), (0.0, 0.0, 1.0, 0.8802), (0.0, 0.0, 0.0, 1.0)))
ob_cube_006.location = (-9.061, -3.749, -0.8802)
ob_cube_006.rotation_euler = (8.941e-09, -2.98e-09, 1.571)
ob_cube_006.scale = (0.1121, 0.1121, 0.1389)
ob_cube_006.lineart.crease_threshold = 0.0
ob_cube_005.parent = ob_cube_002
ob_cube_005.matrix_parent_inverse = Matrix(((1.0, 0.0, 0.0, 9.639), (0.0, 1.0, 0.0, 4.569), (0.0, 0.0, 1.0, 0.8802), (0.0, 0.0, 0.0, 1.0)))
ob_cube_005.location = (-8.836, -3.968, -0.8802)
ob_cube_005.rotation_euler = (8.941e-09, -2.98e-09, 1.571)
ob_cube_005.scale = (0.1121, 0.1121, 0.1389)
ob_cube_005.lineart.crease_threshold = 0.0
ob_cube_004.parent = ob_cube_002
ob_cube_004.matrix_parent_inverse = Matrix(((1.0, 0.0, 0.0, 9.639), (0.0, 1.0, 0.0, 4.569), (0.0, 0.0, 1.0, 0.8802), (0.0, 0.0, 0.0, 1.0)))
ob_cube_004.location = (-8.61, -4.194, -0.8802)
ob_cube_004.rotation_euler = (8.941e-09, -2.98e-09, 1.571)
ob_cube_004.scale = (0.1121, 0.1121, 0.1389)
ob_cube_004.lineart.crease_threshold = 0.0
ob_cube_003.parent = ob_cube_002
ob_cube_003.matrix_parent_inverse = Matrix(((1.0, 0.0, 0.0, 9.639), (0.0, 1.0, 0.0, 4.569), (0.0, 0.0, 1.0, 0.8802), (0.0, 0.0, 0.0, 1.0)))
ob_cube_003.location = (-8.354, -4.432, -0.8802)
ob_cube_003.rotation_euler = (8.941e-09, -2.98e-09, 1.571)
ob_cube_003.scale = (0.1121, 0.1121, 0.1389)
ob_cube_003.lineart.crease_threshold = 0.0
ob_cube_001.location = (20.03, 8.505, 3.643)
ob_cube_001.rotation_euler = (0.0, -0.0, 2.356)
ob_cube_001.scale = (0.6714, 0.6714, 0.1079)
ob_cube_001.hide_viewport = True
ob_cube_001.hide_select = True
ob_cube_001.hide_render = True
ob_cube_001.lineart.crease_threshold = 0.0
ob_pattern_001.location = (-5.514, 9.443, -0.6377)
ob_pattern_001.rotation_euler = (0.0, -0.0, 3.142)
ob_pattern_001.lineart.crease_threshold = 0.0
_m = ob_pattern_001.modifiers.new('Array', 'ARRAY')
_m.count = 5
_m.constant_offset_displace = (0.0, 0.0, 0.0)
_m.relative_offset_displace = (0.0, 1.03, 0.0)
ob_head.location = (3.684, 6.585, -1.064)
ob_head.scale = (4.988, 4.988, 4.988)
ob_head.lineart.crease_threshold = 0.0
_m = ob_head.modifiers.new('Smooth', 'SMOOTH')
_m.factor = 1.32

# ---- collection membership
col_collection_1.objects.link(ob_plane)
col_collection_1.objects.link(ob_s)
col_collection_1.objects.link(ob_s_001)
col_collection_1.objects.link(ob_s_002)
col_collection_1.objects.link(ob_s_003)
col_collection_1.objects.link(ob_pattern)
col_collection_1.objects.link(ob_cube_002)
col_collection_1.objects.link(ob_cube_026)
col_collection_1.objects.link(ob_cube_025)
col_collection_1.objects.link(ob_cube_024)
col_collection_1.objects.link(ob_cube_023)
col_collection_1.objects.link(ob_cube_022)
col_collection_1.objects.link(ob_cube_021)
col_collection_1.objects.link(ob_cube_020)
col_collection_1.objects.link(ob_cube_019)
col_collection_1.objects.link(ob_cube_018)
col_collection_1.objects.link(ob_cube_017)
col_collection_1.objects.link(ob_cube_016)
col_collection_1.objects.link(ob_cube_015)
col_collection_1.objects.link(ob_cube_014)
col_collection_1.objects.link(ob_cube_013)
col_collection_1.objects.link(ob_cube_012)
col_collection_1.objects.link(ob_cube_011)
col_collection_1.objects.link(ob_cube_010)
col_collection_1.objects.link(ob_cube_009)
col_collection_1.objects.link(ob_cube_008)
col_collection_1.objects.link(ob_cube_007)
col_collection_1.objects.link(ob_cube_006)
col_collection_1.objects.link(ob_cube_005)
col_collection_1.objects.link(ob_cube_004)
col_collection_1.objects.link(ob_cube_003)
col_collection_1.objects.link(ob_cube_001)
col_collection_1.objects.link(ob_pattern_001)
col_collection_1.objects.link(ob_head)

# ---- scene / render settings (as saved in the file)
scene.frame_start = 1; scene.frame_end = 250; scene.frame_set(1)
scene.render.engine = 'BLENDER_EEVEE_NEXT'
scene.render.resolution_percentage = 50
scene.render.dither_intensity = 0.0
scene.cycles.use_denoising = False
scene.cycles.samples = 128
scene.cycles.sampling_pattern = 'TABULATED_SOBOL'
scene.cycles.light_sampling_threshold = 0.0
scene.cycles.use_adaptive_sampling = False
scene.cycles.use_light_tree = False
scene.cycles.blur_glossy = 0.0
scene.cycles.sample_clamp_indirect = 0.0
scene.view_settings.view_transform = 'Standard'
bpy.context.view_layer.update()

# ---- added for rendering (the .blend has no active camera and no usable light): camera, sun
cam_auto = bpy.data.cameras.new('AutoCamera')
cam_auto.lens = 50.0
cam_auto.sensor_width = 36.0
cam_auto.clip_end = 1000.0
ob_auto_camera = bpy.data.objects.new('AutoCamera', cam_auto)
scene.collection.objects.link(ob_auto_camera)
ob_auto_camera.location = (30.3904, -24.6191, 21.8081)
ob_auto_camera.rotation_euler = (1.09748, -7.21219e-08, 0.694738)
scene.camera = ob_auto_camera
light_auto_sun = bpy.data.lights.new('AutoSun', 'SUN')
light_auto_sun.energy = 3.0
light_auto_sun.angle = 0.0523599
ob_auto_sun = bpy.data.objects.new('AutoSun', light_auto_sun)
scene.collection.objects.link(ob_auto_sun)
ob_auto_sun.rotation_euler = (0.872665, 0.174533, 0.523599)
bpy.context.view_layer.update()
